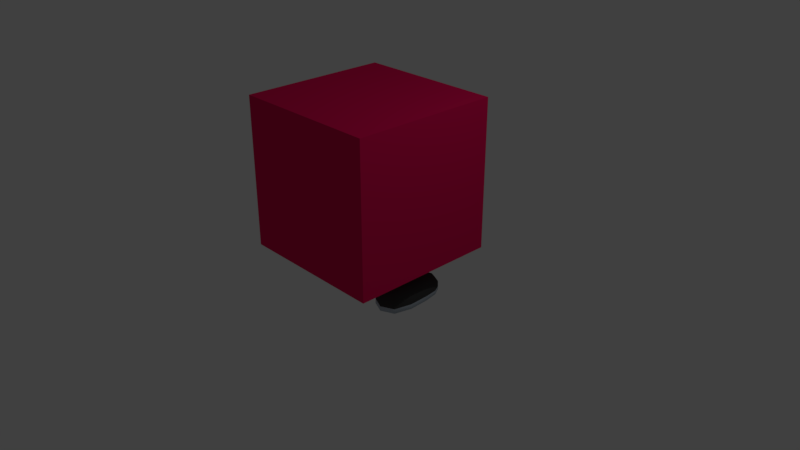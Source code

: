 # Source: Cube_cell-shading_animated_export2.blend  (saved by Blender 2.79.0; exported with 4.5.12 LTS)
import bpy
from mathutils import Matrix  # noqa: F401  (used for matrix-valued properties, if any)

bpy.ops.wm.read_factory_settings(use_empty=True)
scene = bpy.context.scene
scene.name = 'Scene'

# ---- collections
col_collection_1 = bpy.data.collections.new('Collection 1'); scene.collection.children.link(col_collection_1)

# ---- materials (node trees are filled in below, after node groups)
mat_body = bpy.data.materials.new('Body')
mat_body.alpha_threshold = 0.0
mat_body.use_transparent_shadow = False
mat_body.diffuse_color = (0.8, 0.005868, 0.1016, 1.0)
mat_body.roughness = 0.5
mat_shoe = bpy.data.materials.new('Shoe')
mat_shoe.alpha_threshold = 0.0
mat_shoe.use_transparent_shadow = False
mat_shoe.diffuse_color = (0.05497, 0.05497, 0.05497, 1.0)
mat_shoe.roughness = 0.5
mat_shoe_sole = bpy.data.materials.new('Shoe sole')
mat_shoe_sole.alpha_threshold = 0.0
mat_shoe_sole.use_transparent_shadow = False
mat_shoe_sole.diffuse_color = (0.4595, 0.5242, 0.5926, 1.0)
mat_shoe_sole.roughness = 0.5

# ---- material node trees

# ---- world
world_world = bpy.data.worlds.new('World'); scene.world = world_world
world_world.color = (0.05088, 0.05088, 0.05088)
world_world.use_sun_shadow = False
world_world.sun_shadow_jitter_overblur = 0.0
world_world.cycles.sampling_method = 'MANUAL'

# ---- cameras
cam_camera = bpy.data.cameras.new('Camera')
cam_camera.clip_end = 100.0
cam_camera.lens = 35.0
cam_camera.sensor_width = 32.0
cam_camera.sensor_height = 18.0
cam_camera.ortho_scale = 7.314
cam_camera.dof.focus_distance = 0.0
cam_camera.dof.aperture_fstop = 128.0

# ---- lights
light_lamp = bpy.data.lights.new('Lamp', 'POINT')
light_lamp.transmission_factor = 0.0
light_lamp.cutoff_distance = 30.0
light_lamp.energy = 100.0
light_lamp.shadow_buffer_clip_start = 1.001
light_lamp.shadow_soft_size = 0.1
light_lamp.shadow_maximum_resolution = 0.006
light_lamp.use_absolute_resolution = True

# ---- meshes
me_cube_001 = bpy.data.meshes.new('Cube.001')
me_cube_001.from_pydata([(-1.0, -1.0, -1.0), (-1.0, -1.0, 1.0), (-1.0, 1.0, -1.0), (-1.0, 1.0, 1.0), (1.0, -1.0, -1.0), (1.0, -1.0, 1.0), (1.0, 1.0, -1.0), (1.0, 1.0, 1.0), (-0.4094, 0.961, -1.855), (-0.7758, 0.9023, -1.711), (0.7856, 0.8897, -1.775), (0.4095, 0.9673, -1.868), (0.2761, 1.007, -1.861), (-0.2872, 1.016, -1.854), (-3.934e-06, 1.053, -1.844), (-0.4916, 1.042, -1.7), (-0.6985, 0.9344, -1.668), (0.3015, 1.095, -1.702), (-0.4037, 1.081, -1.707), (-0.09714, 1.096, -1.695), (9.239e-06, 1.106, -1.693), (-0.346, 1.074, -1.705), (0.09716, 1.097, -1.695), (-0.2505, 1.083, -1.703), (0.7289, 0.9236, -1.672), (0.4037, 1.081, -1.706), (0.4974, 1.037, -1.706), (0.9898, 0.7031, -2.262), (1.017, 0.6576, -2.262), (0.9898, 0.6576, -2.307), (0.9592, 0.706, -2.31), (0.8684, 0.6576, -2.42), (0.8229, 0.6576, -2.439), (0.8229, 0.7031, -2.42), (0.8713, 0.706, -2.395), (0.8684, 0.8159, -2.262), (0.8713, 0.7912, -2.31), (0.8229, 0.8159, -2.307), (0.8229, 0.8347, -2.262), (1.044, -0.9968, -2.307), (1.078, -0.9963, -2.262), (1.042, -1.047, -2.262), (1.002, -1.051, -2.31), (0.8847, -1.184, -2.262), (0.8307, -1.212, -2.262), (0.8294, -1.184, -2.307), (0.8863, -1.151, -2.31), (0.889, -0.9949, -2.42), (0.8939, -1.048, -2.395), (0.8352, -1.047, -2.42), (0.8345, -0.9963, -2.443), (-0.8229, -1.185, -2.307), (-0.8229, -1.212, -2.262), (-0.8684, -1.185, -2.262), (-0.8713, -1.151, -2.31), (-0.9812, -1.047, -2.262), (-1.0, -0.9963, -2.262), (-0.9812, -0.9969, -2.307), (-0.9565, -1.052, -2.31), (-0.8229, -1.047, -2.42), (-0.8713, -1.052, -2.395), (-0.8684, -0.9969, -2.42), (-0.8229, -0.9963, -2.439), (-0.8684, 0.8159, -2.262), (-0.8229, 0.8347, -2.262), (-0.8229, 0.8159, -2.307), (-0.8713, 0.7912, -2.31), (-0.8229, 0.7031, -2.42), (-0.8229, 0.6576, -2.439), (-0.8684, 0.6576, -2.42), (-0.8713, 0.706, -2.395), (-0.9812, 0.7031, -2.262), (-0.9565, 0.706, -2.31), (-0.9812, 0.6576, -2.307), (-1.0, 0.6576, -2.262), (0.8898, 0.8159, -0.6161), (0.8352, 0.8347, -0.6161), (0.836, 0.8159, -0.5706), (0.895, 0.7912, -0.5677), (0.8322, 0.7031, -0.4507), (0.834, 0.6576, -0.4258), (0.8888, 0.6576, -0.4507), (0.8895, 0.706, -0.48), (1.045, 0.7031, -0.6157), (1.004, 0.706, -0.5671), (1.044, 0.6576, -0.5669), (1.079, 0.6576, -0.6152), (0.8291, -1.184, -0.5665), (0.8307, -1.212, -0.6151), (0.8846, -1.184, -0.6156), (0.8862, -1.151, -0.5669), (1.042, -1.047, -0.616), (1.08, -0.9963, -0.6158), (1.043, -0.9968, -0.5682), (1.002, -1.051, -0.5675), (0.8307, -1.046, -0.4462), (0.8873, -1.051, -0.477), (0.8873, -0.9961, -0.4462), (0.8328, -0.9952, -0.4202), (-0.9812, -0.9968, -0.5681), (-1.0, -0.9962, -0.6158), (-0.9812, -1.047, -0.616), (-0.9565, -1.051, -0.5675), (-0.8684, -1.184, -0.6156), (-0.8229, -1.212, -0.6151), (-0.8229, -1.184, -0.5665), (-0.8713, -1.15, -0.5669), (-0.8684, -0.9941, -0.4462), (-0.8713, -1.048, -0.477), (-0.8229, -1.046, -0.4462), (-0.8229, -0.9952, -0.4202), (-0.9812, 0.7031, -0.6157), (-1.0, 0.6576, -0.6152), (-0.9812, 0.6576, -0.5668), (-0.9565, 0.706, -0.567), (-0.8684, 0.6576, -0.4507), (-0.8229, 0.6576, -0.4258), (-0.8229, 0.7031, -0.4507), (-0.8713, 0.706, -0.48), (-0.8684, 0.8159, -0.6155), (-0.8713, 0.7912, -0.5668), (-0.8229, 0.8159, -0.5663), (-0.8229, 0.8347, -0.615), (1.135, 0.2462, -2.262), (1.169, -0.1653, -2.247), (1.137, -0.5768, -2.262), (1.1, -0.5768, -2.308), (1.113, -0.1653, -2.308), (1.099, 0.2461, -2.307), (0.8727, -0.5768, -2.473), (0.8717, -0.1653, -2.473), (0.8728, 0.2461, -2.473), (0.9332, 0.2461, -2.439), (0.932, -0.1653, -2.439), (0.9331, -0.5768, -2.439), (-1.014, -0.5768, -2.263), (-1.025, -0.1653, -2.247), (-1.013, 0.2462, -2.262), (-0.9845, 0.2461, -2.307), (-0.9841, -0.1653, -2.308), (-0.9851, -0.5768, -2.308), (-0.8229, 0.2461, -2.457), (-0.8229, -0.1653, -2.457), (-0.8229, -0.5768, -2.457), (-0.8684, -0.5768, -2.429), (-0.8684, -0.1653, -2.429), (-0.8684, 0.2461, -2.429), (0.8464, 0.2461, -0.33), (0.7174, -0.1652, -0.268), (0.7706, -0.5766, -0.3157), (0.9177, -0.5768, -0.378), (0.9059, -0.1653, -0.3566), (0.9103, 0.2461, -0.3652), (1.142, -0.5768, -0.5799), (1.137, -0.1653, -0.5691), (1.125, 0.2461, -0.5765), (1.084, 0.2461, -0.5199), (1.087, -0.1653, -0.5077), (1.094, -0.5768, -0.5236), (-0.7559, -0.5766, -0.3156), (-0.7124, -0.1653, -0.268), (-0.8197, 0.2461, -0.3299), (-0.8684, 0.2461, -0.365), (-0.8661, -0.1653, -0.3564), (-0.8707, -0.5768, -0.3777), (-1.008, 0.2461, -0.5764), (-1.005, -0.1653, -0.569), (-1.005, -0.5768, -0.5797), (-0.9812, -0.5768, -0.5235), (-0.9808, -0.1653, -0.5076), (-0.9821, 0.2461, -0.5198), (0.4115, 0.6809, -2.452), (7.749e-07, 0.6364, -2.444), (-0.4115, 0.6809, -2.448), (7.093e-06, 0.711, -2.409), (-0.4113, 0.9211, -2.144), (-2.536e-05, 0.9413, -2.098), (0.4113, 0.9222, -2.142), (0.4115, 0.8335, -2.307), (2.414e-05, 0.8233, -2.29), (-0.4114, 0.8341, -2.308), (0.4115, -1.243, -2.262), (-8.017e-06, -1.244, -2.262), (-0.4115, -1.244, -2.262), (-0.4115, -1.216, -2.307), (-1.788e-07, -1.215, -2.307), (0.4115, -1.215, -2.307), (-0.4115, -1.019, -2.455), (-8.941e-08, -1.018, -2.439), (0.4115, -1.019, -2.461), (0.4115, -1.073, -2.431), (-1.49e-07, -1.072, -2.42), (-0.4115, -1.073, -2.427), (0.4114, 0.8834, -0.5763), (-1.132e-06, 0.8891, -0.5874), (-0.4114, 0.8834, -0.5763), (-0.4115, 0.8461, -0.5194), (1.49e-07, 0.8408, -0.5008), (0.4115, 0.8461, -0.5194), (-0.4115, 0.6576, -0.3333), (1.788e-07, 0.6576, -0.2966), (0.4115, 0.6576, -0.3333), (0.4115, 0.7033, -0.3665), (1.788e-07, 0.7031, -0.3324), (-0.4115, 0.7033, -0.3643), (0.4115, -1.0, -0.3312), (-4.768e-07, -1.001, -0.2969), (-0.4115, -1.0, -0.3312), (-0.4115, -1.059, -0.3649), (-5.066e-07, -1.054, -0.3328), (0.4115, -1.06, -0.3649), (-0.4115, -1.236, -0.576), (-5.066e-07, -1.233, -0.5629), (0.4115, -1.236, -0.576), (0.4115, -1.206, -0.5198), (-5.662e-07, -1.202, -0.5016), (-0.4115, -1.206, -0.5198), (-0.4052, 0.2464, -0.2221), (-0.0001553, 0.2465, -0.1924), (0.4048, 0.2463, -0.2222), (-0.3801, -0.1649, -0.1919), (-0.0004139, -0.1651, -0.1874), (0.38, -0.165, -0.1917), (-0.3879, -0.5755, -0.219), (-0.0001844, -0.5763, -0.1878), (0.3876, -0.5755, -0.2188), (0.4734, 0.2431, -2.692), (0.05522, 0.02326, -2.76), (-0.3563, 0.2212, -2.695), (0.4733, -0.2395, -2.753), (0.05524, -0.4053, -2.764), (-0.3563, -0.2075, -2.756), (0.4734, -0.6491, -2.753), (3.576e-06, -0.7445, -2.617), (-0.3563, -0.6198, -2.757), (0.8718, 0.8843, -1.689), (0.7636, 0.9179, -1.421), (0.8543, 0.8847, -1.027), (0.9304, 0.8433, -1.027), (0.9311, 0.8359, -1.421), (0.9327, 0.8452, -1.733), (1.155, 0.6622, -1.027), (1.196, 0.6264, -1.439), (1.137, 0.6568, -1.841), (1.099, 0.7035, -1.828), (1.12, 0.7149, -1.439), (1.11, 0.7133, -1.027), (1.127, -1.019, -1.85), (1.147, -1.018, -1.439), (1.145, -1.019, -1.028), (1.098, -1.073, -1.028), (1.099, -1.072, -1.439), (1.087, -1.073, -1.85), (0.8563, -1.244, -1.028), (0.8579, -1.252, -1.439), (0.8565, -1.244, -1.85), (0.9163, -1.216, -1.85), (0.9186, -1.218, -1.439), (0.9162, -1.216, -1.028), (-0.8231, -1.245, -1.85), (-0.8254, -1.252, -1.439), (-0.8229, -1.244, -1.028), (-0.8684, -1.216, -1.028), (-0.8708, -1.218, -1.439), (-0.8685, -1.216, -1.85), (-1.006, -1.019, -1.028), (-1.009, -1.018, -1.439), (-1.006, -1.019, -1.85), (-0.9814, -1.073, -1.85), (-0.9817, -1.072, -1.439), (-0.9814, -1.073, -1.028), (-1.014, 0.6574, -1.833), (-1.05, 0.6265, -1.439), (-1.033, 0.6623, -1.027), (-0.997, 0.7173, -1.027), (-0.9963, 0.7176, -1.439), (-0.9843, 0.7081, -1.818), (-0.812, 0.8987, -1.027), (-0.7403, 0.9278, -1.419), (-0.8225, 0.9004, -1.689), (-0.8684, 0.8638, -1.72), (-0.872, 0.8516, -1.421), (-0.8703, 0.8602, -1.027), (-1.156, -0.5779, -1.027), (-1.224, -0.5784, -1.439), (-1.159, -0.5779, -1.851), (-1.224, -0.1662, -1.026), (-1.234, -0.1681, -1.438), (-1.224, -0.1666, -1.847), (-1.157, 0.2454, -1.027), (-1.229, 0.2378, -1.438), (-1.152, 0.2445, -1.85), (1.276, 0.2455, -1.027), (1.335, 0.2377, -1.438), (1.271, 0.2444, -1.85), (1.33, -0.1662, -1.026), (1.34, -0.1682, -1.438), (1.33, -0.1668, -1.847), (1.327, -0.5777, -1.027), (1.33, -0.5785, -1.439), (1.279, -0.5783, -1.851), (0.4125, -1.392, -1.026), (0.4142, -1.428, -1.438), (0.4133, -1.405, -1.852), (-6.258e-05, -1.445, -1.023), (-0.0001448, -1.435, -1.439), (-0.0001986, -1.436, -1.854), (-0.4122, -1.392, -1.026), (-0.4141, -1.428, -1.438), (-0.4135, -1.405, -1.852), (0.4087, 1.11, -1.823), (0.3891, 1.052, -1.424), (7.451e-06, 1.139, -1.796), (1.46e-05, 1.058, -1.413), (-1.454e-05, 1.057, -1.024), (-0.4087, 1.11, -1.824), (-0.3904, 1.052, -1.424), (-0.2021, 0.9541, -0.8057), (-0.6082, 0.9589, -1.026), (1.788e-07, 0.7719, -0.4166), (-7.838e-06, 0.9729, -0.8056), (0.2021, 0.954, -0.8057), (0.5761, 0.9845, -1.428), (0.8089, 0.9013, -1.232), (0.9319, 0.8381, -1.586), (-0.6117, 0.8911, -0.8018), (-0.6172, 0.8591, -0.5956), (-0.7119, 0.8949, -0.9146), (-0.5116, 0.8872, -0.689), (-0.3004, 0.9447, -1.259), (-0.5644, 0.9895, -1.428), (-0.1941, 1.055, -1.417), (0.1011, 1.047, -1.039), (2.98e-08, 1.058, -1.219), (-1.118e-05, 1.015, -0.9147), (0.7191, 0.9265, -1.129), (0.1951, 1.055, -1.417), (-0.5723, 0.9734, -1.23), (-0.508, 0.9551, -0.913), (-0.09716, 1.055, -1.123), (-0.2021, 0.996, -0.9149), (-0.1943, 1.05, -1.604), (-0.4815, 1.012, -1.519), (-0.09714, 1.054, -1.508), (-0.09715, 1.056, -1.221), (-0.5745, 0.9737, -1.594), (-0.6574, 0.9507, -1.503), (-0.3936, 1.043, -1.516), (-0.3986, 1.039, -1.612), (-0.4079, 0.9513, -0.8002), (-0.6922, 0.936, -1.129), (-0.1011, 1.005, -0.9148), (0.3032, 0.9865, -0.8985), (-0.3032, 0.9866, -0.9148), (-0.3068, 0.9188, -0.691), (-0.8241, 0.8824, -1.333), (-0.7762, 0.9132, -1.232), (-0.6742, 0.9433, -1.231), (-0.305, 0.9527, -0.803), (-0.4096, 0.9173, -0.6882), (-0.9345, 0.7845, -1.233), (-0.4561, 0.9871, -0.9685), (-0.9282, 0.7799, -1.606), (-0.8712, 0.8559, -1.233), (-0.842, 0.8752, -1.233), (-0.8473, 0.8728, -1.577), (-0.5581, 0.957, -0.9694), (-0.2057, 0.8863, -0.5818), (-0.61, 0.925, -0.9138), (-0.2057, 0.7721, -0.4325), (-0.8702, 0.855, -1.584), (-0.5098, 0.9212, -0.801), (0.2057, 0.7721, -0.4337), (-0.2057, 0.8435, -0.5101), (0.2057, 0.8621, -0.5386), (-0.2057, 0.8621, -0.5386), (0.2057, 0.8435, -0.5101), (-0.4805, 1.012, -1.326), (-0.4892, 0.9963, -1.127), (-0.4849, 1.004, -1.226), (0.87, 0.8686, -1.334), (-0.2893, 1.056, -1.43), (-0.4765, 1.02, -1.425), (-0.7814, 0.9108, -1.576), (-0.2914, 1.051, -1.512), (-0.4061, 0.9852, -0.9122), (-0.5902, 0.9662, -1.128), (-0.5062, 0.989, -1.025), (-0.5684, 0.9815, -1.329), (-0.1029, 0.8636, -0.5413), (-0.07483, 1.052, -1.049), (-0.4579, 0.9532, -0.8566), (-0.4316, 1.032, -1.376), (-0.5264, 0.9929, -1.278), (0.09715, 1.056, -1.206), (7.331e-06, 1.058, -1.316), (-0.4549, 1.016, -1.278), (-0.9342, 0.7846, -1.436), (-0.6563, 0.9506, -1.333), (-0.6983, 0.9392, -1.379), (-0.6549, 0.9547, -1.466), (-0.8062, 0.8897, -1.42), (-0.2507, 1.025, -0.9629), (-0.5482, 0.9776, -1.076), (0.2527, 0.9702, -0.8603), (-0.3554, 1.02, -0.9649), (-0.3555, 0.9689, -0.8576), (-0.5303, 0.9848, -1.179), (0.6329, 0.8841, -0.8018), (-0.4995, 1.011, -1.401), (-0.4623, 1.019, -1.178), (0.1251, 1.061, -1.121), (0.05052, 1.031, -0.9711), (-0.6104, 0.9701, -1.38), (-0.7582, 0.9205, -1.332), (0.5351, 0.9891, -1.278), (-0.5588, 0.9823, -1.292), (0.7436, 0.8844, -0.9146), (0.4079, 0.9512, -0.8002), (1.02, 0.7783, -1.027), (0.1011, 1.013, -0.9338), (0.5839, 0.9684, -1.23), (0.5168, 0.9853, -1.025), (0.5222, 0.8838, -0.6891), (0.1943, 1.05, -1.603), (0.4874, 1.01, -1.52), (0.09717, 1.057, -1.415), (0.5861, 0.9688, -1.601), (0.6293, 0.9518, -1.026), (0.5186, 0.9557, -0.926), (0.3068, 0.9187, -0.691), (0.5204, 0.9176, -0.801), (0.8735, 0.8725, -1.13), (1.02, 0.7746, -1.233), (0.6311, 0.9179, -0.9138), (0.8876, 0.8515, -0.9246), (1.015, 0.7697, -1.613), (0.9307, 0.8396, -1.233), (0.8927, 0.8603, -1.233), (0.8316, 0.893, -1.13), (0.7418, 0.9182, -1.027), (0.9014, 0.8569, -1.577), (0.7867, 0.9056, -1.078), (0.8447, 0.8597, -0.8217), (0.9877, 0.7732, -0.8216), (0.2057, 0.8863, -0.5818), (0.6066, 0.9601, -1.128), (0.8828, 0.839, -0.8218), (0.9101, 0.8296, -0.8218), (0.04857, 1.056, -1.076), (0.4863, 1.01, -1.325), (0.2915, 1.051, -1.512), (0.4956, 1.0, -1.107), (0.4624, 1.02, -1.277), (0.09714, 1.056, -1.112), (0.2886, 1.056, -1.43), (0.4824, 1.018, -1.424), (0.8495, 0.8722, -0.9245), (0.9115, 0.8518, -1.13), (0.9753, 0.809, -1.13), (0.2021, 0.9959, -0.9149), (0.4096, 0.9173, -0.6882), (0.4061, 0.985, -0.9122), (0.305, 0.9526, -0.803), (0.5739, 0.9516, -0.9694), (-0.1011, 1.047, -1.024), (1.025, 0.7754, -1.438), (0.4903, 1.002, -1.211), (0.8473, 0.8769, -1.421), (-0.1516, 1.022, -0.9694), (-0.07286, 1.056, -1.244), (0.4421, 1.006, -0.9952), (0.3555, 0.9688, -0.8576), (0.7989, 0.8845, -0.971), (0.4632, 0.9513, -0.8566), (0.5617, 0.9727, -1.076), (0.4307, 1.031, -1.375), (0.4776, 1.015, -1.11), (0.539, 0.9813, -1.179), (-0.09714, 1.056, -1.318), (-0.2527, 0.9704, -0.8603), (-0.7822, 0.9051, -1.379), (0.1332, 1.056, -1.271), (-0.1943, 1.053, -1.51), (-0.2965, 1.043, -1.608), (0.3987, 1.039, -1.611), (-0.1403, 1.053, -1.271), (0.5312, 0.9971, -1.377), (0.5068, 1.007, -1.401), (-7.242e-06, 1.057, -1.121), (-0.04857, 1.057, -1.268), (-0.2429, 1.053, -1.465), (-0.09714, 1.057, -1.415), (-0.1547, 1.055, -1.368), (-0.345, 1.043, -1.562), (-0.6524, 0.9586, -1.426), (0.3936, 1.043, -1.516), (0.09716, 1.056, -1.318), (-0.1457, 1.055, -1.463), (1.103e-05, 1.059, -1.6), (-0.34, 1.051, -1.467), (0.09716, 1.054, -1.508), (0.1457, 1.053, -1.509), (-0.07285, 1.056, -1.461), (0.2429, 1.053, -1.464), (0.04858, 1.057, -1.268), (0.3306, 1.056, -1.421), (0.2882, 0.9447, -1.225), (0.1943, 1.052, -1.51), (-0.1457, 1.053, -1.509), (0.3693, 1.043, -1.539), (0.1473, 1.055, -1.367), (0.443, 1.023, -1.565), (-0.04857, 1.057, -1.366), (-0.5454, 0.9912, -1.353), (0.438, 1.031, -1.47), (-0.1527, 1.057, -1.172), (0.1457, 1.054, -1.463), (-0.5695, 0.9816, -1.517), (-0.6322, 0.9547, -1.179), (-0.7938, 0.9002, -1.498), (-0.5224, 1.001, -1.377), (0.3401, 1.051, -1.466), (-0.4351, 1.032, -1.471), (-0.04858, 1.056, -1.171), (0.1335, 1.062, -1.067), (-0.3309, 1.056, -1.422), (0.04857, 1.056, -1.172), (0.04859, 1.057, -1.366), (-0.05055, 1.031, -0.9693), (-0.04859, 1.056, -1.074), (0.1786, 1.048, -0.9937), (0.3548, 1.016, -0.9678), (0.2515, 1.025, -0.9662), (0.4692, 1.016, -1.05), (-0.4076, 1.017, -1.021), (-0.3845, 1.045, -1.413), (-0.4535, 1.015, -1.183), (-0.2024, 1.046, -1.405), (-0.3289, 1.049, -1.411), (-0.4204, 1.027, -1.368), (-0.1692, 1.046, -1.18), (-0.1547, 1.032, -1.27), (-0.4457, 1.006, -1.277), (-0.309, 1.033, -0.9935), (-0.1703, 1.045, -1.357), (-0.29, 1.05, -1.42), (-0.3094, 1.037, -0.9808), (-0.1943, 1.041, -1.016), (-0.4126, 1.02, -1.01), (-0.2006, 1.035, -1.031), (-0.3125, 1.041, -1.008), (-0.1974, 1.045, -1.044), (-0.1771, 1.042, -1.117), (-0.1636, 1.051, -1.1), (-0.4464, 1.013, -1.099), (-0.4157, 1.024, -1.037), (-0.3121, 1.036, -1.021), (-0.4107, 1.021, -1.049), (-0.2037, 1.039, -1.058), (-0.4391, 1.01, -1.108), (-0.3904, 1.052, -1.387), (-0.3365, 1.056, -1.4), (-0.4226, 1.032, -1.351), (-0.2825, 1.056, -1.406), (-0.2067, 1.055, -1.386), (-0.1677, 1.055, -1.343), (-0.3845, 1.045, -1.377), (-0.215, 1.046, -1.374), (-0.3345, 1.049, -1.389), (-0.4137, 1.027, -1.344), (-0.182, 1.045, -1.333), (-0.2832, 1.05, -1.396), (0.2885, 1.045, -1.41), (0.3512, 1.012, -0.9816), (0.1336, 1.055, -1.126), (0.4417, 1.009, -1.068), (0.1401, 1.034, -1.268), (0.4309, 1.002, -1.012), (0.161, 1.047, -1.357), (0.3794, 1.042, -1.405), (0.1425, 1.055, -1.076), (0.4678, 1.015, -1.118), (0.3277, 1.049, -1.408), (0.1818, 1.043, -1.005), (0.4587, 1.011, -1.273), (0.2031, 1.045, -1.401), (0.4258, 1.026, -1.366), (0.253, 1.022, -0.977), (0.1915, 1.048, -1.027), (0.1536, 1.062, -1.09), (0.3511, 1.016, -1.001), (0.2561, 1.025, -0.999), (0.4112, 1.002, -1.044), (0.4224, 1.006, -1.028), (0.4383, 1.016, -1.075), (0.3475, 1.012, -1.014), (0.4202, 1.009, -1.092), (0.1624, 1.055, -1.099), (0.1969, 1.043, -1.038), (0.2577, 1.022, -1.01), (0.4121, 1.031, -1.34), (0.3749, 1.052, -1.381), (0.2053, 1.055, -1.369), (0.2811, 1.056, -1.395), (0.1656, 1.055, -1.332), (0.3273, 1.056, -1.386), (0.3651, 1.042, -1.362), (0.281, 1.045, -1.375), (0.1826, 1.044, -1.322), (0.3241, 1.049, -1.373), (0.2133, 1.045, -1.353), (0.4029, 1.026, -1.331), (0.1388, 1.055, -1.162), (0.1437, 1.045, -1.161), (0.4484, 1.028, -1.154), (0.4391, 1.015, -1.153), (-0.376, 1.025, -1.367), (-0.2243, 1.03, -1.372), (-0.4199, 0.9838, -1.089), (-0.3013, 1.043, -1.021), (-0.1744, 0.9909, -1.081), (-0.2953, 0.8807, -1.047), (-0.1631, 0.9725, -1.349), (-0.2473, 0.9327, -1.413), (-0.3498, 0.9299, -1.409), (-0.4315, 0.9652, -1.34), (-0.3018, 1.027, -1.416), (-0.1294, 1.033, -1.161), (-0.1656, 1.093, -1.093), (-0.434, 1.086, -1.101), (-0.4611, 1.024, -1.172), (-0.2513, 1.128, -1.052), (-0.3538, 1.125, -1.056), (-0.1591, 0.9159, -1.121), (-0.4274, 0.9082, -1.13), (-0.3835, 1.008, -1.016), (-0.2176, 1.013, -1.01), (-0.2408, 0.8415, -1.098), (-0.2136, 0.9031, -1.028), (-0.3433, 0.8385, -1.102), (-0.3794, 0.8984, -1.033), (-0.2993, 0.9383, -0.9874), (-0.1294, 1.034, -1.242), (-0.1656, 1.091, -1.313), (-0.2513, 1.125, -1.355), (-0.3538, 1.122, -1.351), (-0.434, 1.084, -1.304), (-0.4611, 1.025, -1.231), (0.2151, 1.088, -1.312), (0.367, 1.09, -1.313), (0.1693, 1.058, -1.128), (0.2906, 1.143, -1.145), (0.415, 1.062, -1.128), (0.2928, 1.04, -1.017), (0.4264, 1.03, -1.332), (0.3429, 1.043, -1.406), (0.2403, 1.041, -1.406), (0.1578, 1.026, -1.331), (0.2904, 1.119, -1.349), (0.4588, 1.012, -1.205), (0.4254, 1.102, -1.223), (0.1568, 1.097, -1.222), (0.1269, 1.006, -1.204), (0.3414, 1.156, -1.234), (0.2388, 1.155, -1.234), (0.4279, 0.9893, -1.083), (0.1593, 0.985, -1.082), (0.2079, 1.132, -1.112), (0.3739, 1.135, -1.113), (0.3454, 0.9744, -1.008), (0.3754, 1.065, -1.026), (0.2428, 0.9728, -1.007), (0.2094, 1.063, -1.026), (0.2913, 1.12, -1.037), (0.4588, 1.008, -1.21), (0.4254, 1.098, -1.228), (0.3414, 1.152, -1.238), (0.2388, 1.151, -1.238), (0.1568, 1.093, -1.227), (0.1269, 1.002, -1.209), (0.2801, 1.006, -1.813), (-0.2824, 1.016, -1.8), (0.001222, 1.044, -1.81), (-0.307, 1.004, -1.921), (-0.3021, 1.007, -1.925), (-0.3039, 1.005, -1.922), (-0.3066, 1.05, -1.915), (-0.3035, 1.05, -1.916), (-0.3018, 1.049, -1.919), (-0.3407, 1.06, -1.789), (-0.3371, 1.063, -1.789), (-0.2357, 1.005, -1.927), (-0.2387, 1.005, -1.927), (-0.2403, 1.007, -1.93), (-0.2383, 1.05, -1.921), (-0.2353, 1.05, -1.921), (-0.2399, 1.048, -1.924), (-0.1904, 1.06, -1.795), (-0.1871, 1.06, -1.799), (-0.1906, 1.063, -1.798), (-0.289, 1.045, -1.929), (-0.2898, 1.047, -1.925), (-0.2864, 1.046, -1.928), (-0.2862, 1.045, -1.93), (-0.3064, 1.063, -1.791), (-0.3135, 1.063, -1.79), (-0.2901, 1.01, -1.931), (-0.2892, 1.012, -1.934), (-0.2865, 1.012, -1.935), (-0.2867, 1.011, -1.933), (-0.2079, 1.06, -1.794), (-0.2081, 1.063, -1.797), (-0.2152, 1.063, -1.797), (-0.215, 1.06, -1.794), (-0.2517, 1.012, -1.936), (-0.2503, 1.01, -1.933), (-0.2541, 1.011, -1.935), (-0.2545, 1.012, -1.937), (-0.2542, 1.045, -1.932), (-0.2538, 1.046, -1.93), (-0.2501, 1.047, -1.928), (-0.2514, 1.045, -1.932), (-0.3097, 1.003, -1.919), (-0.3054, 1.003, -1.92), (-0.3104, 1.0, -1.914), (-0.3131, 1.001, -1.913), (-0.3094, 1.051, -1.912), (-0.3127, 1.052, -1.907), (-0.31, 1.053, -1.907), (-0.305, 1.051, -1.913), (-0.2338, 1.05, -1.919), (-0.237, 1.051, -1.919), (-0.2327, 1.052, -1.913), (-0.2303, 1.051, -1.913), (-0.2341, 1.004, -1.925), (-0.2306, 1.002, -1.92), (-0.2331, 1.001, -1.92), (-0.2374, 1.004, -1.925), (-0.2929, 1.006, -1.921), (-0.2893, 1.007, -1.922), (-0.2906, 1.004, -1.916), (-0.2945, 1.004, -1.916), (-0.2925, 1.049, -1.915), (-0.2941, 1.05, -1.909), (-0.2903, 1.049, -1.91), (-0.289, 1.048, -1.916), (-0.2503, 1.007, -1.925), (-0.2467, 1.006, -1.925), (-0.2445, 1.004, -1.92), (-0.2484, 1.004, -1.92), (-0.2464, 1.049, -1.919), (-0.25, 1.048, -1.919), (-0.248, 1.049, -1.913), (-0.2441, 1.05, -1.913), (-0.3261, 0.9877, -1.878), (-0.3231, 0.986, -1.878), (-0.3229, 0.9851, -1.872), (-0.3257, 0.9869, -1.871), (-0.3357, 1.06, -1.822), (-0.3324, 1.062, -1.822), (-0.3314, 1.062, -1.829), (-0.3346, 1.06, -1.829), (-0.3256, 1.056, -1.869), (-0.3252, 1.056, -1.863), (-0.3224, 1.057, -1.863), (-0.3226, 1.058, -1.87), (-0.1961, 1.06, -1.831), (-0.1979, 1.06, -1.838), (-0.2011, 1.062, -1.837), (-0.1993, 1.062, -1.831), (-0.2119, 1.056, -1.877), (-0.215, 1.058, -1.877), (-0.2141, 1.057, -1.87), (-0.2113, 1.056, -1.87), (-0.2124, 0.9877, -1.885), (-0.2119, 0.9869, -1.879), (-0.2147, 0.9851, -1.879), (-0.2155, 0.9862, -1.885), (-0.3052, 0.987, -1.88), (-0.2996, 0.9873, -1.881), (-0.3, 0.9853, -1.873), (-0.3056, 0.9853, -1.873), (-0.311, 1.062, -1.824), (-0.3045, 1.062, -1.824), (-0.3041, 1.062, -1.831), (-0.3105, 1.062, -1.83), (-0.3046, 1.057, -1.872), (-0.305, 1.057, -1.864), (-0.2994, 1.057, -1.865), (-0.299, 1.057, -1.872), (-0.2345, 0.9873, -1.885), (-0.2289, 0.987, -1.885), (-0.2274, 0.9853, -1.878), (-0.2331, 0.9853, -1.878), (-0.2152, 1.062, -1.83), (-0.2166, 1.062, -1.836), (-0.223, 1.062, -1.836), (-0.2216, 1.062, -1.829), (-0.2283, 1.057, -1.877), (-0.234, 1.057, -1.877), (-0.2325, 1.057, -1.869), (-0.2269, 1.057, -1.869), (-0.3018, 1.027, -1.922), (-0.3066, 1.026, -1.918), (-0.3066, 1.029, -1.918), (-0.3018, 1.029, -1.922), (-0.341, 1.015, -1.794), (-0.341, 1.01, -1.795), (-0.2402, 1.029, -1.927), (-0.2357, 1.028, -1.923), (-0.2357, 1.026, -1.924), (-0.2402, 1.027, -1.927), (-0.2891, 1.028, -1.931), (-0.2891, 1.029, -1.931), (-0.2863, 1.03, -1.932), (-0.2864, 1.028, -1.932), (-0.2516, 1.028, -1.934), (-0.2544, 1.028, -1.935), (-0.2544, 1.03, -1.935), (-0.2515, 1.029, -1.934), (-0.2341, 1.026, -1.922), (-0.234, 1.028, -1.922), (-0.2301, 1.028, -1.916), (-0.2301, 1.025, -1.916), (-0.3094, 1.028, -1.915), (-0.3094, 1.026, -1.916), (-0.3132, 1.025, -1.91), (-0.3132, 1.028, -1.91), (-0.212, 1.02, -1.881), (-0.212, 1.024, -1.881), (-0.2116, 1.023, -1.874), (-0.2116, 1.019, -1.875), (-0.1964, 1.014, -1.837), (-0.1983, 1.015, -1.843), (-0.1982, 1.019, -1.843), (-0.1964, 1.019, -1.836), (-0.3258, 1.024, -1.873), (-0.3259, 1.02, -1.874), (-0.3254, 1.019, -1.867), (-0.3254, 1.023, -1.867), (-0.336, 1.019, -1.827), (-0.3349, 1.019, -1.834), (-0.335, 1.015, -1.834), (-0.336, 1.014, -1.828), (-0.11, 1.005, -1.928), (-0.1053, 1.007, -1.931), (-0.1069, 1.005, -1.928), (-0.1098, 1.057, -1.916), (-0.1067, 1.057, -1.916), (-0.1051, 1.057, -1.92), (-0.1445, 1.051, -1.791), (-0.1409, 1.053, -1.791), (-0.02721, 1.006, -1.929), (-0.03021, 1.006, -1.93), (-0.03146, 1.008, -1.932), (-0.03002, 1.057, -1.918), (-0.02701, 1.057, -1.917), (-0.03128, 1.056, -1.921), (-0.09062, 1.054, -1.929), (-0.09176, 1.055, -1.925), (-0.08752, 1.055, -1.928), (-0.08717, 1.054, -1.93), (-0.1173, 1.053, -1.791), (-0.09193, 1.011, -1.936), (-0.09077, 1.013, -1.938), (-0.08732, 1.014, -1.939), (-0.08768, 1.012, -1.937), (-0.04384, 1.013, -1.939), (-0.04245, 1.011, -1.936), (-0.04686, 1.012, -1.938), (-0.04727, 1.014, -1.94), (-0.04712, 1.054, -1.931), (-0.0467, 1.055, -1.928), (-0.04228, 1.055, -1.926), (-0.04369, 1.054, -1.93), (-0.1125, 1.004, -1.925), (-0.1083, 1.004, -1.927), (-0.1127, 1.001, -1.921), (-0.1154, 1.002, -1.92), (-0.1123, 1.057, -1.913), (-0.1152, 1.057, -1.908), (-0.1125, 1.058, -1.908), (-0.1081, 1.058, -1.914), (-0.02572, 1.057, -1.915), (-0.0289, 1.058, -1.916), (-0.02566, 1.058, -1.91), (-0.02317, 1.056, -1.91), (-0.02591, 1.005, -1.927), (-0.02337, 1.003, -1.922), (-0.02587, 1.002, -1.922), (-0.0291, 1.004, -1.928), (-0.09497, 1.006, -1.927), (-0.09081, 1.006, -1.927), (-0.09215, 1.003, -1.922), (-0.09646, 1.003, -1.922), (-0.09478, 1.056, -1.916), (-0.09626, 1.056, -1.91), (-0.09195, 1.056, -1.91), (-0.09063, 1.056, -1.916), (-0.04339, 1.006, -1.928), (-0.03923, 1.006, -1.928), (-0.03758, 1.003, -1.923), (-0.0419, 1.003, -1.923), (-0.03905, 1.056, -1.916), (-0.04321, 1.056, -1.917), (-0.0417, 1.056, -1.911), (-0.03738, 1.056, -1.911), (-0.1257, 0.9877, -1.886), (-0.1379, 1.054, -1.824), (-0.1346, 1.056, -1.824), (-0.1333, 1.056, -1.83), (-0.1365, 1.054, -1.831), (-0.1255, 1.055, -1.871), (-0.1254, 1.054, -1.865), (-0.1226, 1.055, -1.864), (-0.1225, 1.057, -1.871), (0.002012, 1.054, -1.826), (0.0004706, 1.054, -1.833), (-0.00273, 1.056, -1.832), (-0.00123, 1.056, -1.826), (-0.01151, 1.055, -1.873), (-0.01459, 1.057, -1.873), (-0.01409, 1.055, -1.866), (-0.01131, 1.054, -1.867), (-0.1131, 1.056, -1.824), (-0.1066, 1.056, -1.824), (-0.1059, 1.056, -1.831), (-0.1123, 1.056, -1.831), (-0.1047, 1.056, -1.872), (-0.1052, 1.055, -1.865), (-0.09962, 1.055, -1.865), (-0.09916, 1.056, -1.872), (-0.01711, 1.056, -1.826), (-0.01823, 1.056, -1.832), (-0.02464, 1.056, -1.832), (-0.02361, 1.056, -1.826), (-0.02762, 1.056, -1.873), (-0.03319, 1.056, -1.873), (-0.03249, 1.055, -1.866), (-0.02689, 1.055, -1.866), (-0.1052, 1.031, -1.926), (-0.1098, 1.03, -1.922), (-0.1098, 1.032, -1.922), (-0.1051, 1.033, -1.925), (-0.03142, 1.033, -1.927), (-0.02717, 1.032, -1.923), (-0.02718, 1.03, -1.923), (-0.03142, 1.031, -1.927), (-0.0907, 1.033, -1.934), (-0.09069, 1.035, -1.933), (-0.08724, 1.035, -1.934), (-0.08725, 1.033, -1.935), (-0.04377, 1.033, -1.934), (-0.0472, 1.033, -1.935), (-0.04719, 1.035, -1.935), (-0.04376, 1.035, -1.934), (-0.0258, 1.029, -1.922), (-0.02579, 1.032, -1.921), (-0.02291, 1.031, -1.915), (-0.02292, 1.028, -1.916), (-0.1124, 1.032, -1.919), (-0.1124, 1.029, -1.92), (-0.1156, 1.028, -1.914), (-0.1156, 1.031, -1.913), (-0.01155, 1.02, -1.881), (-0.01154, 1.023, -1.88), (-0.01143, 1.022, -1.874), (-0.01144, 1.018, -1.875), (-0.1256, 1.023, -1.878), (-0.1256, 1.02, -1.879), (-0.1255, 1.018, -1.873), (-0.1255, 1.022, -1.872), (-0.138, 1.013, -1.833), (-0.1366, 1.015, -1.84), (-0.1367, 1.011, -1.841), (0.08916, 1.001, -1.925), (0.09379, 1.003, -1.928), (0.09222, 1.001, -1.925), (0.08939, 1.054, -1.918), (0.09245, 1.054, -1.919), (0.09401, 1.053, -1.922), (0.1719, 1.001, -1.928), (0.1689, 1.001, -1.928), (0.1676, 1.003, -1.931), (0.1691, 1.054, -1.922), (0.1721, 1.053, -1.921), (0.1678, 1.052, -1.925), (0.211, 1.06, -1.798), (0.2075, 1.063, -1.798), (0.1083, 1.049, -1.931), (0.1073, 1.051, -1.928), (0.1115, 1.05, -1.93), (0.1118, 1.049, -1.932), (0.1071, 1.005, -1.933), (0.1082, 1.008, -1.936), (0.1116, 1.008, -1.937), (0.1113, 1.006, -1.935), (0.1901, 1.06, -1.795), (0.19, 1.063, -1.797), (0.1829, 1.063, -1.797), (0.183, 1.06, -1.794), (0.1551, 1.008, -1.938), (0.1565, 1.005, -1.935), (0.1521, 1.006, -1.937), (0.1516, 1.008, -1.939), (0.1518, 1.049, -1.934), (0.1523, 1.05, -1.932), (0.1567, 1.051, -1.929), (0.1552, 1.049, -1.933), (0.08667, 0.9997, -1.922), (0.09087, 0.9993, -1.923), (0.08663, 0.9971, -1.917), (0.08396, 0.9982, -1.917), (0.08691, 1.054, -1.916), (0.08421, 1.054, -1.91), (0.08688, 1.055, -1.91), (0.09111, 1.055, -1.917), (0.1735, 1.053, -1.919), (0.1703, 1.054, -1.92), (0.1737, 1.055, -1.914), (0.1761, 1.054, -1.914), (0.1732, 1.0, -1.926), (0.1759, 0.9989, -1.92), (0.1734, 0.9978, -1.921), (0.17, 0.9998, -1.926), (0.1042, 1.001, -1.924), (0.1084, 1.002, -1.925), (0.1071, 0.9996, -1.919), (0.1028, 0.9993, -1.919), (0.1044, 1.053, -1.918), (0.1031, 1.054, -1.912), (0.1074, 1.053, -1.913), (0.1086, 1.052, -1.918), (0.1558, 1.002, -1.926), (0.1599, 1.001, -1.926), (0.1617, 0.9993, -1.921), (0.1574, 0.9996, -1.921), (0.1601, 1.053, -1.92), (0.156, 1.052, -1.92), (0.1576, 1.053, -1.915), (0.1619, 1.054, -1.914), (0.06318, 1.06, -1.826), (0.06643, 1.062, -1.826), (0.06764, 1.062, -1.833), (0.06442, 1.06, -1.833), (0.07466, 1.056, -1.873), (0.07488, 1.056, -1.867), (0.07768, 1.057, -1.867), (0.07763, 1.058, -1.873), (0.203, 1.06, -1.831), (0.2013, 1.06, -1.838), (0.1981, 1.062, -1.837), (0.1997, 1.062, -1.831), (0.1885, 1.056, -1.877), (0.1855, 1.058, -1.877), (0.1861, 1.057, -1.871), (0.1889, 1.056, -1.871), (0.1882, 0.9877, -1.885), (0.1886, 0.9869, -1.879), (0.1858, 0.9851, -1.879), (0.1851, 0.9862, -1.886), (0.0879, 1.062, -1.827), (0.09439, 1.062, -1.827), (0.09501, 1.062, -1.834), (0.08861, 1.062, -1.833), (0.09536, 1.058, -1.875), (0.09501, 1.057, -1.867), (0.1006, 1.057, -1.868), (0.1009, 1.057, -1.875), (0.1665, 0.9868, -1.886), (0.1721, 0.9867, -1.886), (0.173, 0.9853, -1.879), (0.1674, 0.9853, -1.879), (0.1839, 1.062, -1.83), (0.1826, 1.062, -1.837), (0.1762, 1.062, -1.837), (0.1774, 1.062, -1.83), (0.1724, 1.058, -1.878), (0.1668, 1.057, -1.877), (0.1677, 1.057, -1.87), (0.1733, 1.057, -1.87), (0.09395, 1.026, -1.925), (0.08934, 1.026, -1.922), (0.08935, 1.028, -1.921), (0.09396, 1.029, -1.925), (0.1676, 1.029, -1.928), (0.172, 1.028, -1.924), (0.172, 1.026, -1.925), (0.1676, 1.026, -1.928), (0.1082, 1.027, -1.934), (0.1082, 1.03, -1.934), (0.1117, 1.03, -1.935), (0.1117, 1.028, -1.935), (0.1551, 1.027, -1.935), (0.1517, 1.028, -1.936), (0.1517, 1.03, -1.936), (0.1552, 1.03, -1.935), (0.1734, 1.026, -1.923), (0.1734, 1.028, -1.922), (0.1764, 1.028, -1.917), (0.1764, 1.025, -1.917), (0.08682, 1.028, -1.919), (0.08681, 1.026, -1.919), (0.08377, 1.025, -1.913), (0.08378, 1.028, -1.913), (0.1885, 1.02, -1.881), (0.1885, 1.024, -1.881), (0.1887, 1.023, -1.875), (0.1887, 1.019, -1.875), (0.2028, 1.014, -1.837), (0.2011, 1.015, -1.843), (0.2011, 1.019, -1.843), (0.2028, 1.019, -1.836), (0.0745, 1.024, -1.877), (0.07449, 1.02, -1.877), (0.07472, 1.019, -1.871), (0.07473, 1.023, -1.871), (0.3148, 1.006, -1.928), (0.3202, 1.009, -1.931), (0.3179, 1.007, -1.928), (0.3143, 1.049, -1.922), (0.3175, 1.048, -1.922), (0.3198, 1.047, -1.925), (0.2569, 1.06, -1.802), (0.2605, 1.063, -1.801), (0.3802, 1.007, -1.92), (0.3773, 1.007, -1.921), (0.3761, 1.009, -1.924), (0.3769, 1.048, -1.915), (0.3798, 1.048, -1.914), (0.3756, 1.046, -1.918), (0.4101, 1.06, -1.787), (0.4065, 1.063, -1.787), (0.3331, 1.043, -1.932), (0.3319, 1.044, -1.929), (0.3352, 1.044, -1.93), (0.3356, 1.043, -1.933), (0.2911, 1.063, -1.798), (0.284, 1.063, -1.799), (0.3322, 1.012, -1.934), (0.3334, 1.014, -1.937), (0.3359, 1.014, -1.938), (0.3355, 1.013, -1.936), (0.3891, 1.063, -1.789), (0.3662, 1.014, -1.932), (0.3671, 1.012, -1.929), (0.364, 1.013, -1.932), (0.3638, 1.014, -1.934), (0.3635, 1.043, -1.929), (0.3636, 1.044, -1.927), (0.3667, 1.044, -1.924), (0.3659, 1.043, -1.927), (0.3115, 1.005, -1.926), (0.3161, 1.005, -1.926), (0.3097, 1.002, -1.921), (0.3068, 1.002, -1.921), (0.3109, 1.05, -1.919), (0.3063, 1.051, -1.914), (0.3091, 1.051, -1.914), (0.3156, 1.049, -1.92), (0.3811, 1.048, -1.912), (0.378, 1.049, -1.912), (0.3816, 1.05, -1.906), (0.3841, 1.05, -1.906), (0.3816, 1.006, -1.918), (0.3846, 1.004, -1.912), (0.3822, 1.003, -1.913), (0.3785, 1.006, -1.919), (0.3283, 1.008, -1.926), (0.3316, 1.009, -1.925), (0.3294, 1.006, -1.92), (0.3258, 1.006, -1.92), (0.3279, 1.047, -1.92), (0.3253, 1.048, -1.914), (0.329, 1.047, -1.914), (0.3312, 1.046, -1.919), (0.3663, 1.009, -1.921), (0.3696, 1.008, -1.92), (0.3713, 1.006, -1.915), (0.3677, 1.006, -1.915), (0.3692, 1.047, -1.914), (0.3659, 1.046, -1.915), (0.3672, 1.047, -1.909), (0.3708, 1.048, -1.908), (0.2857, 0.9877, -1.887), (0.2887, 0.986, -1.887), (0.2878, 0.9851, -1.881), (0.285, 0.9869, -1.881), (0.2672, 1.06, -1.834), (0.2705, 1.062, -1.833), (0.2725, 1.062, -1.84), (0.2693, 1.06, -1.84), (0.2849, 1.056, -1.879), (0.2842, 1.056, -1.872), (0.287, 1.057, -1.872), (0.2878, 1.058, -1.879), (0.4065, 1.06, -1.82), (0.4057, 1.06, -1.827), (0.4025, 1.062, -1.827), (0.4032, 1.062, -1.82), (0.3983, 1.056, -1.868), (0.3952, 1.058, -1.868), (0.395, 1.057, -1.861), (0.3978, 1.056, -1.861), (0.4075, 0.9731, -1.831), (0.4043, 0.971, -1.831), (0.4035, 0.9727, -1.838), (0.4067, 0.9748, -1.837), (0.3991, 0.9877, -1.876), (0.3986, 0.9869, -1.87), (0.3958, 0.9851, -1.87), (0.396, 0.9862, -1.877), (0.307, 0.9872, -1.886), (0.3126, 0.9875, -1.886), (0.3108, 0.9854, -1.879), (0.3051, 0.9853, -1.879), (0.2918, 1.062, -1.831), (0.2983, 1.062, -1.831), (0.2998, 1.062, -1.837), (0.2934, 1.062, -1.838), (0.3062, 1.057, -1.878), (0.3043, 1.057, -1.871), (0.3099, 1.057, -1.87), (0.3118, 1.057, -1.877), (0.382, 0.971, -1.833), (0.3817, 0.9727, -1.84), (0.3881, 0.9727, -1.839), (0.3885, 0.971, -1.833), (0.3772, 0.9875, -1.879), (0.3828, 0.9872, -1.879), (0.3831, 0.9853, -1.871), (0.3775, 0.9854, -1.872), (0.3874, 1.062, -1.822), (0.387, 1.062, -1.828), (0.3807, 1.062, -1.829), (0.3809, 1.062, -1.823), (0.382, 1.057, -1.87), (0.3764, 1.057, -1.871), (0.3767, 1.057, -1.864), (0.3823, 1.057, -1.863), (0.3202, 1.027, -1.928), (0.3148, 1.026, -1.925), (0.3148, 1.029, -1.925), (0.3202, 1.029, -1.928), (0.3757, 1.029, -1.921), (0.3797, 1.028, -1.917), (0.3798, 1.027, -1.917), (0.3757, 1.027, -1.921), (0.3332, 1.028, -1.935), (0.3332, 1.029, -1.934), (0.3358, 1.029, -1.935), (0.3358, 1.028, -1.935), (0.366, 1.028, -1.93), (0.3637, 1.028, -1.931), (0.3637, 1.029, -1.931), (0.366, 1.029, -1.93), (0.3812, 1.026, -1.915), (0.3812, 1.028, -1.915), (0.3847, 1.028, -1.909), (0.3847, 1.026, -1.909), (0.3114, 1.028, -1.922), (0.3115, 1.026, -1.923), (0.3062, 1.025, -1.917), (0.3062, 1.028, -1.917), (0.3988, 1.02, -1.872), (0.3988, 1.024, -1.872), (0.3981, 1.023, -1.865), (0.3982, 1.019, -1.866), (0.407, 1.014, -1.826), (0.4062, 1.015, -1.832), (0.4062, 1.019, -1.832), (0.407, 1.019, -1.825), (0.2852, 1.024, -1.883), (0.2853, 1.02, -1.883), (0.2847, 1.019, -1.877), (0.2846, 1.023, -1.876), (0.2677, 1.019, -1.839), (0.2698, 1.019, -1.845), (0.2699, 1.015, -1.845), (0.2678, 1.014, -1.839), (0.3135, 0.9801, -1.865), (0.3066, 0.9801, -1.866), (0.2823, 0.9803, -1.869), (0.3008, 0.9802, -1.867), (0.2784, 0.9814, -1.867), (0.268, 0.9934, -1.842), (0.2701, 0.9903, -1.848), (0.264, 0.9996, -1.829), (0.4109, 0.9665, -1.801), (0.4107, 0.966, -1.803), (0.4065, 0.9654, -1.81), (0.3891, 0.9679, -1.821), (0.3559, 0.9727, -1.842), (0.3823, 0.9689, -1.825), (0.3675, 0.971, -1.835), (-0.2075, 0.9858, -1.868), (-0.2089, 0.9842, -1.872), (-0.2125, 0.9831, -1.874), (-0.2256, 0.983, -1.873), (-0.3011, 0.9825, -1.866), (-0.2313, 0.983, -1.872), (-0.3069, 0.9825, -1.866), (-0.3174, 0.9824, -1.865), (-0.3295, 0.9947, -1.794), (-0.3374, 0.9909, -1.794), (-0.3269, 0.9798, -1.858), (-0.3363, 0.9819, -1.831), (-0.3412, 0.9882, -1.797), (-0.3352, 0.9807, -1.838), (-0.3318, 0.9792, -1.851), (0.4089, 1.06, -1.786), (0.4064, 1.062, -1.786), (0.3891, 1.063, -1.788), (0.4104, 1.036, -1.79), (0.4105, 1.015, -1.793), (0.4106, 1.01, -1.794), (0.3842, 1.063, -1.789), (0.382, 1.063, -1.789), (0.3489, 1.063, -1.794), (0.3035, 1.063, -1.797), (0.2911, 1.062, -1.798), (0.2839, 1.062, -1.798), (0.2603, 1.062, -1.8), (0.2581, 1.06, -1.8), (0.208, 1.06, -1.796), (0.2076, 1.06, -1.795), (0.1955, 1.06, -1.795), (0.2589, 1.017, -1.811), (0.257, 1.051, -1.803), (0.2108, 1.041, -1.801), (0.183, 1.057, -1.795), (0.1901, 1.059, -1.795), (0.18, 1.056, -1.795), (0.259, 1.016, -1.812), (0.2109, 1.04, -1.801), (0.2087, 1.018, -1.812), (0.2596, 1.011, -1.814), (0.2598, 1.009, -1.815), (0.1645, 1.06, -1.794), (0.1192, 1.063, -1.795), (0.09181, 1.063, -1.796), (0.08478, 1.063, -1.797), (0.06175, 1.063, -1.798), (0.05844, 1.06, -1.8), (0.05958, 1.043, -1.809), (0.003505, 1.054, -1.804), (0.001328, 1.054, -1.804), (0.006007, 1.043, -1.811), (0.00684, 1.052, -1.805), (0.2082, 1.016, -1.815), (0.2068, 1.012, -1.821), (0.2027, 1.002, -1.838), (0.201, 0.9972, -1.845), (0.1926, 0.9829, -1.869), (0.1888, 0.9819, -1.871), (0.1748, 0.9829, -1.873), (0.1688, 0.9832, -1.874), (0.1114, 0.9859, -1.883), (0.1398, 0.9851, -1.877), (0.1009, 0.9876, -1.886), (0.09568, 0.9879, -1.887), (0.0786, 0.988, -1.889), (0.06304, 1.028, -1.83), (0.06426, 1.023, -1.837), (0.06554, 1.02, -1.842), (0.06696, 1.016, -1.847), (0.07462, 0.9974, -1.874), (0.07437, 0.9929, -1.881), (0.07525, 0.989, -1.887), (0.001936, 1.033, -1.831), (0.0007901, 1.031, -1.837), (-0.01324, 1.054, -1.802), (-0.02011, 1.054, -1.802), (-0.1101, 1.053, -1.791), (-0.1134, 1.053, -1.791), (-0.1173, 1.053, -1.791), (-0.1409, 1.051, -1.789), (-0.1425, 1.051, -1.789), (-0.1429, 1.026, -1.805), (-0.1445, 1.046, -1.792), (-0.189, 1.028, -1.809), (-0.1872, 1.044, -1.801), (-0.208, 1.047, -1.796), (-0.1905, 1.051, -1.796), (-0.2151, 1.045, -1.796), (-0.2198, 1.044, -1.795), (-0.3063, 1.061, -1.789), (-0.259, 1.06, -1.791), (-0.337, 1.062, -1.788), (-0.3134, 1.062, -1.789), (-0.3388, 1.061, -1.788), (0.0003784, 1.03, -1.838), (-0.005954, 1.018, -1.859), (-0.007496, 1.016, -1.864), (-0.01147, 1.009, -1.877), (-0.0116, 1.005, -1.884), (-0.01772, 0.996, -1.909), (-0.02104, 0.9955, -1.91), (-0.03307, 0.996, -1.909), (-0.03774, 0.9958, -1.908), (-0.09841, 0.9897, -1.894), (-0.104, 0.989, -1.893), (-0.1225, 0.9867, -1.888), (-0.1367, 1.008, -1.841), (-0.1246, 0.9871, -1.886), (-0.1257, 0.9875, -1.885), (-0.1384, 1.013, -1.832), (-0.1929, 1.017, -1.824), (-0.138, 1.012, -1.834), (-0.1943, 1.013, -1.829), (-0.1373, 1.01, -1.838), (-0.1965, 1.008, -1.838), (-0.1256, 0.9907, -1.879), (-0.1984, 1.003, -1.845), (-0.3373, 1.006, -1.792), (-0.3401, 1.06, -1.788), (-0.3377, 1.015, -1.792), (-0.3375, 1.01, -1.792), (0.001328, 1.054, -1.776), (0.001222, 1.044, -1.783), (-0.3388, 1.061, -1.761), (-0.2824, 1.016, -1.772), (-0.1429, 1.026, -1.778), (-0.3295, 0.9947, -1.766), (0.2589, 1.017, -1.784), (0.2801, 1.006, -1.785), (-0.2198, 1.044, -1.768), (-0.215, 1.06, -1.766), (-0.2079, 1.06, -1.766), (-0.1904, 1.06, -1.768), (-0.259, 1.06, -1.763), (-0.208, 1.047, -1.768), (0.4089, 1.06, -1.758), (0.4064, 1.062, -1.758), (0.3891, 1.063, -1.761), (0.4104, 1.036, -1.762), (0.4105, 1.015, -1.765), (0.4106, 1.01, -1.766), (0.4109, 0.9665, -1.773), (0.3842, 1.063, -1.761), (0.382, 1.063, -1.762), (0.3489, 1.063, -1.766), (0.3035, 1.063, -1.769), (0.2911, 1.062, -1.77), (0.2839, 1.062, -1.77), (0.2603, 1.062, -1.772), (0.2581, 1.06, -1.773), (0.208, 1.06, -1.768), (0.2076, 1.06, -1.768), (0.1955, 1.06, -1.767), (0.257, 1.051, -1.775), (0.2108, 1.041, -1.773), (0.183, 1.057, -1.767), (0.1901, 1.059, -1.767), (0.18, 1.056, -1.767), (0.2109, 1.04, -1.773), (0.2087, 1.018, -1.785), (0.1645, 1.06, -1.766), (0.1192, 1.063, -1.767), (0.09181, 1.063, -1.769), (0.06175, 1.063, -1.77), (0.08478, 1.063, -1.769), (0.05844, 1.06, -1.772), (0.05958, 1.043, -1.781), (0.00684, 1.052, -1.777), (0.003505, 1.054, -1.776), (0.006007, 1.043, -1.783), (-0.01324, 1.054, -1.775), (-0.02011, 1.054, -1.774), (-0.1101, 1.053, -1.764), (-0.1134, 1.053, -1.763), (-0.1173, 1.053, -1.763), (-0.1409, 1.051, -1.761), (-0.1425, 1.051, -1.762), (-0.1445, 1.046, -1.765), (-0.2151, 1.045, -1.768), (-0.1905, 1.051, -1.769), (-0.3063, 1.061, -1.762), (-0.3134, 1.062, -1.761), (-0.337, 1.062, -1.76), (-0.3373, 1.006, -1.764), (-0.3401, 1.06, -1.761), (-0.3377, 1.015, -1.764), (-0.3375, 1.01, -1.764), (-0.2879, 0.9039, -1.423), (-0.1953, 0.8985, -1.356), (-0.3386, 0.9204, -1.422), (-0.3386, 0.9736, -1.419), (-0.2879, 0.9901, -1.418), (-0.1672, 0.8945, -1.291), (-0.3026, 0.7973, -1.297), (-0.437, 0.8958, -1.291), (-0.3789, 1.06, -1.272), (-0.2243, 1.059, -1.275), (-0.1813, 0.8489, -1.253), (-0.348, 0.7949, -1.256), (-0.4511, 0.9364, -1.248), (-0.3474, 1.076, -1.301), (-0.1813, 1.024, -1.242), (-0.2418, 0.8273, -1.08), (-0.3772, 0.8383, -1.079), (-0.4086, 0.9702, -1.071), (-0.2966, 1.048, -1.077), (-0.1895, 0.9524, -1.072), (-0.2652, 0.9483, -1.005), (-0.2285, 0.9771, -1.039), (-0.2418, 1.024, -1.068), (-0.3159, 0.9647, -1.004), (-0.33, 1.01, -1.037), (-0.3772, 1.013, -1.068), (-0.3473, 0.9217, -1.006), (-0.3927, 0.9239, -1.043), (-0.4086, 0.8813, -1.076), (-0.3159, 0.8786, -1.009), (-0.33, 0.8378, -1.048), (-0.2925, 0.8108, -1.081), (-0.2652, 0.895, -1.008), (-0.2285, 0.8707, -1.046), (-0.1895, 0.8992, -1.075), (-0.1668, 0.9728, -1.136), (-0.1831, 1.018, -1.168), (-0.2247, 1.052, -1.14), (-0.3008, 1.077, -1.149), (-0.3353, 1.077, -1.175), (-0.3802, 1.05, -1.139), (-0.4366, 0.9742, -1.136), (-0.4487, 0.9319, -1.173), (-0.4366, 0.8853, -1.142), (-0.3859, 0.8157, -1.146), (-0.3473, 0.7925, -1.182), (-0.3012, 0.7882, -1.148), (-0.2191, 0.8148, -1.146), (-0.1831, 0.8457, -1.178), (-0.1668, 0.8867, -1.141), (-0.2133, 1.064, -1.2), (-0.2133, 1.065, -1.212), (-0.267, 1.072, -1.321), (-0.4226, 1.02, -1.174), (-0.4207, 1.023, -1.248), (-0.437, 0.982, -1.285), (-0.4226, 0.8447, -1.185), (-0.4207, 0.8507, -1.259), (-0.3847, 0.8239, -1.295), (-0.2558, 0.7907, -1.188), (-0.2565, 0.7974, -1.262), (-0.218, 0.8248, -1.295), (-0.1528, 0.9322, -1.179), (-0.1551, 0.9368, -1.254), (-0.1672, 0.9833, -1.285), (-0.2266, 1.03, -1.348), (-0.2739, 1.031, -1.379), (-0.3082, 1.064, -1.335), (-0.362, 1.041, -1.347), (-0.3753, 0.998, -1.381), (-0.4144, 0.9695, -1.352), (-0.4144, 0.9163, -1.355), (-0.3753, 0.8916, -1.387), (-0.362, 0.8444, -1.359), (-0.1953, 0.9873, -1.351), (-0.2112, 0.9448, -1.384), (-0.2565, 0.947, -1.421), (-0.3113, 0.8279, -1.36), (-0.2739, 0.8587, -1.389), (-0.2266, 0.8554, -1.359), (-0.3355, 1.082, -1.228), (-0.2673, 1.08, -1.235), (-0.3013, 1.064, -1.106), (-0.3015, 1.084, -1.259), (-0.3629, 1.064, -1.154), (-0.2668, 1.079, -1.178), (-0.3456, 1.058, -1.095), (-0.3381, 1.058, -1.089), (-0.3921, 1.064, -1.202), (-0.3909, 1.065, -1.211), (-0.3398, 1.077, -1.307), (-0.3629, 1.073, -1.251), (-0.3028, 1.076, -1.304), (-0.2585, 1.071, -1.316), (-0.2403, 1.067, -1.159), (-0.2413, 1.07, -1.259), (-0.2563, 1.065, -1.11), (-0.2648, 1.064, -1.104), (-0.3141, 0.9098, -1.426), (-0.2105, 0.8769, -1.362), (-0.305, 0.8106, -1.331), (-0.1786, 0.8978, -1.326), (-0.2105, 1.009, -1.354), (-0.3413, 0.9472, -1.423), (-0.4271, 0.9037, -1.325), (-0.3141, 0.9846, -1.421), (-0.3748, 1.05, -1.314), (-0.2242, 1.046, -1.315), (-0.1711, 0.8713, -1.27), (-0.157, 0.9542, -1.159), (-0.3247, 0.7929, -1.275), (-0.2351, 0.8007, -1.168), (-0.4468, 0.9145, -1.268), (-0.4055, 0.8274, -1.167), (-0.3564, 1.072, -1.294), (-0.4327, 0.9974, -1.156), (-0.1999, 1.043, -1.258), (-0.2599, 1.065, -1.106), (-0.2276, 0.8203, -1.11), (-0.3812, 0.8239, -1.11), (-0.4252, 0.9708, -1.101), (-0.2737, 1.06, -1.095), (-0.1767, 0.965, -1.102), (-0.267, 0.8182, -1.075), (-0.2625, 0.9215, -1.004), (-0.3934, 0.8592, -1.073), (-0.3934, 0.9918, -1.065), (-0.268, 1.035, -1.065), (-0.3368, 0.8359, -1.365), (-0.2701, 0.9241, -1.425), (-0.2226, 0.8373, -1.329), (-0.1786, 0.9842, -1.32), (-0.2701, 0.9703, -1.422), (-0.4149, 0.9432, -1.358), (-0.3762, 0.8337, -1.33), (-0.3361, 1.052, -1.348), (-0.4271, 0.9784, -1.321), (-0.278, 1.07, -1.326), (-0.157, 0.908, -1.162), (-0.1711, 1.004, -1.262), (-0.2792, 0.7864, -1.169), (-0.1983, 0.8339, -1.273), (-0.4327, 0.8648, -1.165), (-0.3687, 0.8072, -1.274), (-0.4041, 1.036, -1.156), (-0.4468, 0.9607, -1.265), (-0.2154, 1.061, -1.184), (-0.3179, 1.086, -1.242), (-0.1767, 0.8902, -1.106), (-0.2989, 0.7972, -1.112), (-0.4252, 0.8844, -1.107), (-0.3798, 1.033, -1.099), (-0.229, 1.037, -1.1), (-0.2897, 0.8841, -1.006), (-0.1889, 0.9255, -1.069), (-0.3338, 0.8984, -1.005), (-0.3338, 0.9446, -1.002), (-0.2897, 0.9589, -1.001), (-0.2469, 0.9625, -1.019), (-0.2069, 0.9647, -1.054), (-0.2345, 1.003, -1.052), (-0.3229, 0.9872, -1.017), (-0.3116, 1.029, -1.053), (-0.3553, 1.013, -1.051), (-0.37, 0.9226, -1.021), (-0.4023, 0.9482, -1.055), (-0.4023, 0.9013, -1.058), (-0.3229, 0.858, -1.025), (-0.3553, 0.8367, -1.062), (-0.3106, 0.8222, -1.063), (-0.2469, 0.8826, -1.024), (-0.2345, 0.8469, -1.061), (-0.2069, 0.8848, -1.059), (-0.1729, 0.9953, -1.151), (-0.1805, 1.022, -1.207), (-0.2019, 1.035, -1.15), (-0.342, 1.058, -1.091), (-0.3921, 1.065, -1.206), (-0.3898, 1.06, -1.185), (-0.4444, 0.9542, -1.153), (-0.452, 0.9342, -1.212), (-0.4444, 0.9073, -1.156), (-0.3683, 0.8028, -1.162), (-0.3483, 0.7918, -1.221), (-0.3236, 0.7883, -1.163), (-0.2005, 0.8282, -1.161), (-0.1805, 0.8462, -1.217), (-0.1729, 0.8661, -1.158), (-0.2666, 1.081, -1.206), (-0.2486, 1.068, -1.306), (-0.2624, 1.072, -1.319), (-0.4233, 1.022, -1.21), (-0.4019, 1.042, -1.264), (-0.431, 1.003, -1.268), (-0.4233, 0.8464, -1.22), (-0.431, 0.8733, -1.276), (-0.4033, 0.8354, -1.279), (-0.2555, 0.792, -1.224), (-0.2802, 0.7955, -1.281), (-0.2356, 0.81, -1.28), (-0.1518, 0.9344, -1.215), (-0.1595, 0.9145, -1.274), (-0.1595, 0.9614, -1.271), (-0.2486, 1.032, -1.365), (-0.2809, 1.011, -1.402), (-0.2925, 1.048, -1.361), (-0.3693, 1.022, -1.365), (-0.357, 0.986, -1.403), (-0.3969, 0.9839, -1.368), (-0.3969, 0.904, -1.373), (-0.357, 0.9062, -1.408), (-0.3693, 0.8661, -1.375), (-0.2015, 0.9674, -1.369), (-0.2015, 0.9205, -1.372), (-0.2339, 0.9461, -1.406), (-0.2932, 0.8414, -1.376), (-0.2809, 0.8815, -1.41), (-0.2486, 0.8559, -1.376), (-0.3354, 1.077, -1.283), (-0.3361, 1.081, -1.203), (-0.2851, 1.084, -1.249), (-0.3176, 1.079, -1.161), (-0.2845, 1.08, -1.164), (-0.232, 1.069, -1.207), (-0.3507, 1.077, -1.24), (-0.2521, 1.074, -1.249), (-0.3007, 1.07, -1.125), (-0.3017, 1.08, -1.284), (-0.3506, 1.07, -1.163), (-0.2514, 1.072, -1.167), (-0.3342, 1.063, -1.118), (-0.3272, 1.055, -1.085), (-0.3556, 1.055, -1.106), (-0.3503, 1.06, -1.112), (-0.3274, 1.06, -1.094), (-0.3717, 1.068, -1.204), (-0.3882, 1.064, -1.228), (-0.3716, 1.059, -1.148), (-0.3839, 1.064, -1.189), (-0.3826, 1.067, -1.223), (-0.3441, 1.077, -1.304), (-0.3705, 1.068, -1.26), (-0.3311, 1.073, -1.315), (-0.329, 1.076, -1.306), (-0.3516, 1.075, -1.286), (-0.2695, 1.074, -1.294), (-0.2333, 1.066, -1.266), (-0.3046, 1.072, -1.318), (-0.2778, 1.073, -1.315), (-0.2539, 1.071, -1.299), (-0.2327, 1.062, -1.152), (-0.2127, 1.065, -1.206), (-0.2153, 1.063, -1.229), (-0.2214, 1.065, -1.188), (-0.2217, 1.066, -1.225), (-0.3009, 1.058, -1.092), (-0.2472, 1.061, -1.118), (-0.2677, 1.067, -1.125), (-0.2519, 1.065, -1.124), (-0.2757, 1.064, -1.104), (-0.3019, 0.9477, -1.432), (-0.1919, 0.8605, -1.316), (-0.3439, 0.8112, -1.319), (-0.4379, 0.9403, -1.311), (-0.3478, 1.07, -1.313), (-0.1922, 1.02, -1.306), (-0.2599, 0.7993, -1.124), (-0.4119, 0.8486, -1.121), (-0.4117, 1.008, -1.111), (-0.2562, 1.057, -1.098), (-0.1659, 0.9284, -1.116), (-0.3019, 0.921, -0.9949), (-0.3266, 0.8698, -1.404), (-0.2372, 0.8988, -1.402), (-0.2619, 0.8185, -1.336), (-0.1725, 0.9414, -1.328), (-0.2372, 0.9926, -1.397), (-0.3819, 0.9457, -1.399), (-0.4066, 0.8655, -1.333), (-0.3265, 1.022, -1.394), (-0.4064, 1.017, -1.323), (-0.2593, 1.064, -1.33), (-0.1572, 0.8874, -1.216), (-0.1572, 0.9813, -1.211), (-0.3019, 0.7825, -1.223), (-0.2125, 0.8115, -1.221), (-0.4466, 0.8874, -1.216), (-0.3913, 0.8115, -1.221), (-0.3983, 1.056, -1.207), (-0.4466, 0.9813, -1.211), (-0.2057, 1.056, -1.205), (-0.3016, 1.088, -1.204), (-0.1972, 0.8514, -1.103), (-0.3419, 0.8045, -1.106), (-0.4313, 0.9273, -1.098), (-0.3447, 1.048, -1.082), (-0.1974, 1.003, -1.094), (-0.2772, 0.847, -1.032), (-0.2219, 0.923, -1.027), (-0.3666, 0.876, -1.03), (-0.3666, 0.9699, -1.025), (-0.2773, 0.9991, -1.023), (-0.3282, 1.081, -1.266), (-0.3579, 1.073, -1.203), (-0.275, 1.078, -1.277), (-0.3276, 1.069, -1.135), (-0.2738, 1.072, -1.14), (-0.2446, 1.073, -1.207), (-0.3393, 1.06, -1.1), (-0.3206, 1.058, -1.09), (-0.3579, 1.058, -1.119), (-0.3856, 1.066, -1.206), (-0.3814, 1.067, -1.234), (-0.3829, 1.061, -1.177), (-0.3412, 1.077, -1.297), (-0.3583, 1.073, -1.282), (-0.3231, 1.074, -1.312), (-0.2651, 1.073, -1.31), (-0.2465, 1.069, -1.293), (-0.2848, 1.072, -1.32), (-0.2222, 1.063, -1.177), (-0.2193, 1.066, -1.206), (-0.2225, 1.065, -1.237), (-0.282, 1.061, -1.098), (-0.2451, 1.063, -1.129), (-0.2626, 1.066, -1.113), (0.2879, 0.9039, -1.423), (0.1953, 0.8985, -1.356), (0.3386, 0.9204, -1.422), (0.3386, 0.9736, -1.419), (0.2879, 0.9901, -1.418), (0.1672, 0.8945, -1.291), (0.3026, 0.7973, -1.297), (0.437, 0.8958, -1.291), (0.3789, 1.06, -1.272), (0.2243, 1.059, -1.275), (0.1813, 0.8489, -1.253), (0.348, 0.7949, -1.256), (0.4511, 0.9364, -1.248), (0.3474, 1.076, -1.301), (0.1813, 1.024, -1.242), (0.2418, 0.8273, -1.08), (0.3772, 0.8383, -1.079), (0.4086, 0.9702, -1.071), (0.2966, 1.048, -1.077), (0.1895, 0.9524, -1.072), (0.2652, 0.9483, -1.005), (0.2285, 0.9771, -1.039), (0.2418, 1.024, -1.068), (0.3159, 0.9647, -1.004), (0.33, 1.01, -1.037), (0.3772, 1.013, -1.068), (0.3473, 0.9217, -1.006), (0.3927, 0.9239, -1.043), (0.4086, 0.8813, -1.076), (0.3159, 0.8786, -1.009), (0.33, 0.8378, -1.048), (0.2925, 0.8108, -1.081), (0.2652, 0.895, -1.008), (0.2285, 0.8707, -1.046), (0.1895, 0.8992, -1.075), (0.1668, 0.9728, -1.136), (0.1831, 1.018, -1.168), (0.2247, 1.052, -1.14), (0.3008, 1.077, -1.149), (0.3353, 1.077, -1.175), (0.3802, 1.05, -1.139), (0.4366, 0.9742, -1.136), (0.4487, 0.9319, -1.173), (0.4366, 0.8853, -1.142), (0.3859, 0.8157, -1.146), (0.3473, 0.7925, -1.182), (0.3012, 0.7882, -1.148), (0.2191, 0.8148, -1.146), (0.1831, 0.8457, -1.178), (0.1668, 0.8867, -1.141), (0.2133, 1.064, -1.2), (0.2133, 1.065, -1.212), (0.267, 1.072, -1.321), (0.4226, 1.02, -1.174), (0.4207, 1.023, -1.248), (0.437, 0.982, -1.285), (0.4226, 0.8447, -1.185), (0.4207, 0.8507, -1.259), (0.3847, 0.8239, -1.295), (0.2558, 0.7907, -1.188), (0.2565, 0.7974, -1.262), (0.218, 0.8248, -1.295), (0.1528, 0.9322, -1.179), (0.1551, 0.9368, -1.254), (0.1672, 0.9833, -1.285), (0.2266, 1.03, -1.348), (0.2739, 1.031, -1.379), (0.3082, 1.064, -1.335), (0.362, 1.041, -1.347), (0.3753, 0.998, -1.381), (0.4144, 0.9695, -1.352), (0.4144, 0.9163, -1.355), (0.3753, 0.8916, -1.387), (0.362, 0.8444, -1.359), (0.1953, 0.9873, -1.351), (0.2112, 0.9448, -1.384), (0.2565, 0.947, -1.421), (0.3113, 0.8279, -1.36), (0.2739, 0.8587, -1.389), (0.2266, 0.8554, -1.359), (0.3355, 1.082, -1.228), (0.2673, 1.08, -1.235), (0.3013, 1.064, -1.106), (0.3015, 1.084, -1.259), (0.3629, 1.064, -1.154), (0.2668, 1.079, -1.178), (0.3456, 1.058, -1.095), (0.3381, 1.058, -1.089), (0.3921, 1.064, -1.202), (0.3909, 1.065, -1.211), (0.3398, 1.077, -1.307), (0.3629, 1.073, -1.251), (0.3028, 1.076, -1.304), (0.2585, 1.071, -1.316), (0.2403, 1.067, -1.159), (0.2413, 1.07, -1.259), (0.2563, 1.065, -1.11), (0.2648, 1.064, -1.104), (0.3141, 0.9098, -1.426), (0.2105, 0.8769, -1.362), (0.305, 0.8106, -1.331), (0.1786, 0.8978, -1.326), (0.2105, 1.009, -1.354), (0.3413, 0.9472, -1.423), (0.4271, 0.9037, -1.325), (0.3141, 0.9846, -1.421), (0.3748, 1.05, -1.314), (0.2242, 1.046, -1.315), (0.1711, 0.8713, -1.27), (0.157, 0.9542, -1.159), (0.3247, 0.7929, -1.275), (0.2351, 0.8007, -1.168), (0.4468, 0.9145, -1.268), (0.4055, 0.8274, -1.167), (0.3564, 1.072, -1.294), (0.4327, 0.9974, -1.156), (0.1999, 1.043, -1.258), (0.2599, 1.065, -1.106), (0.2276, 0.8203, -1.11), (0.3812, 0.8239, -1.11), (0.4252, 0.9708, -1.101), (0.2737, 1.06, -1.095), (0.1767, 0.965, -1.102), (0.267, 0.8182, -1.075), (0.2625, 0.9215, -1.004), (0.3934, 0.8592, -1.073), (0.3934, 0.9918, -1.065), (0.268, 1.035, -1.065), (0.3368, 0.8359, -1.365), (0.2701, 0.9241, -1.425), (0.2226, 0.8373, -1.329), (0.1786, 0.9842, -1.32), (0.2701, 0.9703, -1.422), (0.4149, 0.9432, -1.358), (0.3762, 0.8337, -1.33), (0.3361, 1.052, -1.348), (0.4271, 0.9784, -1.321), (0.278, 1.07, -1.326), (0.157, 0.908, -1.162), (0.1711, 1.004, -1.262), (0.2792, 0.7864, -1.169), (0.1983, 0.8339, -1.273), (0.4327, 0.8648, -1.165), (0.3687, 0.8072, -1.274), (0.4041, 1.036, -1.156), (0.4468, 0.9607, -1.265), (0.2154, 1.061, -1.184), (0.3179, 1.086, -1.242), (0.1767, 0.8902, -1.106), (0.2989, 0.7972, -1.112), (0.4252, 0.8844, -1.107), (0.3798, 1.033, -1.099), (0.229, 1.037, -1.1), (0.2897, 0.8841, -1.006), (0.1889, 0.9255, -1.069), (0.3338, 0.8984, -1.005), (0.3338, 0.9446, -1.002), (0.2897, 0.9589, -1.001), (0.2469, 0.9625, -1.019), (0.2069, 0.9647, -1.054), (0.2345, 1.003, -1.052), (0.3229, 0.9872, -1.017), (0.3116, 1.029, -1.053), (0.3553, 1.013, -1.051), (0.37, 0.9226, -1.021), (0.4023, 0.9482, -1.055), (0.4023, 0.9013, -1.058), (0.3229, 0.858, -1.025), (0.3553, 0.8367, -1.062), (0.3106, 0.8222, -1.063), (0.2469, 0.8826, -1.024), (0.2345, 0.8469, -1.061), (0.2069, 0.8848, -1.059), (0.1729, 0.9953, -1.151), (0.1805, 1.022, -1.207), (0.2019, 1.035, -1.15), (0.342, 1.058, -1.091), (0.3921, 1.065, -1.206), (0.3898, 1.06, -1.185), (0.4444, 0.9542, -1.153), (0.452, 0.9342, -1.212), (0.4444, 0.9073, -1.156), (0.3683, 0.8028, -1.162), (0.3483, 0.7918, -1.221), (0.3236, 0.7883, -1.163), (0.2005, 0.8282, -1.161), (0.1805, 0.8462, -1.217), (0.1729, 0.8661, -1.158), (0.2666, 1.081, -1.206), (0.2486, 1.068, -1.306), (0.2624, 1.072, -1.319), (0.4233, 1.022, -1.21), (0.4019, 1.042, -1.264), (0.431, 1.003, -1.268), (0.4233, 0.8464, -1.22), (0.431, 0.8733, -1.276), (0.4033, 0.8354, -1.279), (0.2555, 0.792, -1.224), (0.2802, 0.7955, -1.281), (0.2356, 0.81, -1.28), (0.1518, 0.9344, -1.215), (0.1595, 0.9145, -1.274), (0.1595, 0.9614, -1.271), (0.2486, 1.032, -1.365), (0.2809, 1.011, -1.402), (0.2925, 1.048, -1.361), (0.3693, 1.022, -1.365), (0.357, 0.986, -1.403), (0.3969, 0.9839, -1.368), (0.3969, 0.904, -1.373), (0.357, 0.9062, -1.408), (0.3693, 0.8661, -1.375), (0.2015, 0.9674, -1.369), (0.2015, 0.9205, -1.372), (0.2339, 0.9461, -1.406), (0.2932, 0.8414, -1.376), (0.2809, 0.8815, -1.41), (0.2486, 0.8559, -1.376), (0.3354, 1.077, -1.283), (0.3361, 1.081, -1.203), (0.2851, 1.084, -1.249), (0.3176, 1.079, -1.161), (0.2845, 1.08, -1.164), (0.232, 1.069, -1.207), (0.3507, 1.077, -1.24), (0.2521, 1.074, -1.249), (0.3007, 1.07, -1.125), (0.3017, 1.08, -1.284), (0.3506, 1.07, -1.163), (0.2514, 1.072, -1.167), (0.3342, 1.063, -1.118), (0.3272, 1.055, -1.085), (0.3556, 1.055, -1.106), (0.3503, 1.06, -1.112), (0.3274, 1.06, -1.094), (0.3717, 1.068, -1.204), (0.3882, 1.064, -1.228), (0.3716, 1.059, -1.148), (0.3839, 1.064, -1.189), (0.3826, 1.067, -1.223), (0.3441, 1.077, -1.304), (0.3705, 1.068, -1.26), (0.3311, 1.073, -1.315), (0.329, 1.076, -1.306), (0.3516, 1.075, -1.286), (0.2695, 1.074, -1.294), (0.2333, 1.066, -1.266), (0.3046, 1.072, -1.318), (0.2778, 1.073, -1.315), (0.2539, 1.071, -1.299), (0.2327, 1.062, -1.152), (0.2127, 1.065, -1.206), (0.2153, 1.063, -1.229), (0.2214, 1.065, -1.188), (0.2217, 1.066, -1.225), (0.3009, 1.058, -1.092), (0.2472, 1.061, -1.118), (0.2677, 1.067, -1.125), (0.2519, 1.065, -1.124), (0.2757, 1.064, -1.104), (0.3019, 0.9477, -1.432), (0.1919, 0.8605, -1.316), (0.3439, 0.8112, -1.319), (0.4379, 0.9403, -1.311), (0.3478, 1.07, -1.313), (0.1922, 1.02, -1.306), (0.2599, 0.7993, -1.124), (0.4119, 0.8486, -1.121), (0.4117, 1.008, -1.111), (0.2562, 1.057, -1.098), (0.1659, 0.9284, -1.116), (0.3019, 0.921, -0.9949), (0.3266, 0.8698, -1.404), (0.2372, 0.8988, -1.402), (0.2619, 0.8185, -1.336), (0.1725, 0.9414, -1.328), (0.2372, 0.9926, -1.397), (0.3819, 0.9457, -1.399), (0.4066, 0.8655, -1.333), (0.3265, 1.022, -1.394), (0.4064, 1.017, -1.323), (0.2593, 1.064, -1.33), (0.1572, 0.8874, -1.216), (0.1572, 0.9813, -1.211), (0.3019, 0.7825, -1.223), (0.2125, 0.8115, -1.221), (0.4466, 0.8874, -1.216), (0.3913, 0.8115, -1.221), (0.3983, 1.056, -1.207), (0.4466, 0.9813, -1.211), (0.2057, 1.056, -1.205), (0.3016, 1.088, -1.204), (0.1972, 0.8514, -1.103), (0.3419, 0.8045, -1.106), (0.4313, 0.9273, -1.098), (0.3447, 1.048, -1.082), (0.1974, 1.003, -1.094), (0.2772, 0.847, -1.032), (0.2219, 0.923, -1.027), (0.3666, 0.876, -1.03), (0.3666, 0.9699, -1.025), (0.2773, 0.9991, -1.023), (0.3282, 1.081, -1.266), (0.3579, 1.073, -1.203), (0.275, 1.078, -1.277), (0.3276, 1.069, -1.135), (0.2738, 1.072, -1.14), (0.2446, 1.073, -1.207), (0.3393, 1.06, -1.1), (0.3206, 1.058, -1.09), (0.3579, 1.058, -1.119), (0.3856, 1.066, -1.206), (0.3814, 1.067, -1.234), (0.3829, 1.061, -1.177), (0.3412, 1.077, -1.297), (0.3583, 1.073, -1.282), (0.3231, 1.074, -1.312), (0.2651, 1.073, -1.31), (0.2465, 1.069, -1.293), (0.2848, 1.072, -1.32), (0.2222, 1.063, -1.177), (0.2193, 1.066, -1.206), (0.2225, 1.065, -1.237), (0.282, 1.061, -1.098), (0.2451, 1.063, -1.129), (0.2626, 1.066, -1.113), (-0.7595, 0.4179, -1.417), (-0.5778, 0.5764, -1.454), (-0.3552, -0.05228, -1.38), (-0.5778, -0.364, -1.38), (-0.5778, -0.05228, -1.595), (-0.5778, -0.05228, -1.24), (-0.5778, 0.4179, -1.305), (-0.5778, 0.4179, -1.589), (-0.3962, 0.4179, -1.417), (-0.8005, -0.05228, -1.38), (-0.8122, -0.05228, -1.558), (-0.3904, 0.4179, -1.559), (-0.5778, -0.364, -1.558), (-0.3435, -0.05228, -1.558), (-0.5778, 0.5764, -1.56), (-0.7653, 0.4179, -1.559), (0.7595, 0.4179, -1.417), (0.5778, 0.5764, -1.454), (0.3552, -0.05228, -1.38), (0.5778, -0.364, -1.38), (0.5778, -0.05228, -1.595), (0.5778, -0.05228, -1.24), (0.5778, 0.4179, -1.305), (0.5778, 0.4179, -1.589), (0.3962, 0.4179, -1.417), (0.8005, -0.05228, -1.38), (0.8122, -0.05228, -1.558), (0.3904, 0.4179, -1.559), (0.5778, -0.364, -1.558), (0.3435, -0.05228, -1.558), (0.5778, 0.5764, -1.56), (0.7653, 0.4179, -1.559), (-0.7536, -0.05228, -1.586), (-0.7448, -0.2861, -1.38), (-0.7111, 0.4179, -1.333), (-0.695, 0.5368, -1.56), (-0.5778, 0.5368, -1.579), (-0.5778, 0.5368, -1.374), (-0.4607, 0.5368, -1.56), (-0.4372, 0.4179, -1.582), (-0.4167, -0.05228, -1.275), (-0.4021, -0.2861, -1.558), (-0.5778, -0.2861, -1.586), (-0.5778, -0.2861, -1.275), (-0.7185, 0.4179, -1.582), (-0.739, -0.05228, -1.275), (-0.4021, -0.05228, -1.586), (-0.4446, 0.4179, -1.333), (-0.5778, 0.2211, -1.256), (-0.5778, 0.2211, -1.594), (-0.3552, 0.2211, -1.558), (-0.8005, 0.2211, -1.558), (-0.7536, -0.2861, -1.558), (-0.6936, 0.5368, -1.444), (-0.4621, 0.5368, -1.444), (-0.4109, -0.2861, -1.38), (-0.3655, 0.2211, -1.389), (-0.7902, 0.2211, -1.389), (-0.8093, -0.05228, -1.495), (-0.3918, 0.4179, -1.509), (-0.5778, -0.364, -1.495), (-0.3464, -0.05228, -1.495), (-0.5778, 0.5764, -1.522), (-0.7639, 0.4179, -1.509), (0.7536, -0.05228, -1.586), (0.7448, -0.2861, -1.38), (0.7111, 0.4179, -1.333), (0.695, 0.5368, -1.56), (0.5778, 0.5368, -1.579), (0.5778, 0.5368, -1.374), (0.4607, 0.5368, -1.56), (0.4372, 0.4179, -1.582), (0.4167, -0.05228, -1.275), (0.4021, -0.2861, -1.558), (0.5778, -0.2861, -1.586), (0.5778, -0.2861, -1.275), (0.7185, 0.4179, -1.582), (0.739, -0.05228, -1.275), (0.4021, -0.05228, -1.586), (0.4446, 0.4179, -1.333), (0.5778, 0.2211, -1.256), (0.5778, 0.2211, -1.594), (0.3552, 0.2211, -1.558), (0.8005, 0.2211, -1.558), (0.7536, -0.2861, -1.558), (0.6936, 0.5368, -1.444), (0.4621, 0.5368, -1.444), (0.4109, -0.2861, -1.38), (0.3655, 0.2211, -1.389), (0.7902, 0.2211, -1.389), (0.8093, -0.05228, -1.495), (0.3918, 0.4179, -1.509), (0.5778, -0.364, -1.495), (0.3464, -0.05228, -1.495), (0.5778, 0.5764, -1.522), (0.7639, 0.4179, -1.509), (-0.708, -0.2254, -1.579), (-0.6989, -0.2254, -1.302), (-0.6716, 0.506, -1.575), (-0.6683, 0.506, -1.381), (-0.4477, -0.2254, -1.579), (-0.4568, -0.2254, -1.302), (-0.4841, 0.506, -1.575), (-0.4874, 0.506, -1.381), (-0.7448, 0.2211, -1.585), (-0.732, 0.2211, -1.289), (-0.4109, 0.2211, -1.585), (-0.4237, 0.2211, -1.289), (-0.7514, -0.2861, -1.495), (-0.6947, 0.5368, -1.519), (-0.461, 0.5368, -1.519), (-0.4043, -0.2861, -1.495), (-0.3578, 0.2211, -1.498), (-0.7979, 0.2211, -1.498), (0.708, -0.2254, -1.579), (0.6989, -0.2254, -1.302), (0.6716, 0.506, -1.575), (0.6683, 0.506, -1.381), (0.4477, -0.2254, -1.579), (0.4568, -0.2254, -1.302), (0.4841, 0.506, -1.575), (0.4874, 0.506, -1.381), (0.7448, 0.2211, -1.585), (0.732, 0.2211, -1.289), (0.4109, 0.2211, -1.585), (0.4237, 0.2211, -1.289), (0.7514, -0.2861, -1.495), (0.6947, 0.5368, -1.519), (0.461, 0.5368, -1.519), (0.4043, -0.2861, -1.495), (0.3578, 0.2211, -1.498), (0.7979, 0.2211, -1.498)], [], [(0, 1, 3, 2), (2, 3, 7, 6), (6, 7, 5, 4), (4, 5, 1, 0), (2, 6, 4, 0), (7, 3, 1, 5), (2137, 2200, 2250, 2194), (2137, 2194, 2242, 2171), (2137, 2171, 2236, 2190), (2137, 2190, 2246, 2200), (2138, 2199, 2246, 2190), (2138, 2190, 2236, 2174), (2138, 2174, 2240, 2191), (2138, 2191, 2247, 2199), (2139, 2198, 2249, 2193), (2139, 2193, 2244, 2177), (2139, 2177, 2238, 2192), (2139, 2192, 2248, 2198), (2140, 2197, 2248, 2192), (2140, 2192, 2238, 2180), (2140, 2180, 2234, 2170), (2140, 2170, 2245, 2197), (2141, 2169, 2241, 2186), (2141, 2186, 2243, 2183), (2141, 2183, 2237, 2179), (2141, 2179, 2233, 2169), (2142, 2177, 2244, 2185), (2142, 2185, 2242, 2182), (2142, 2182, 2234, 2180), (2142, 2180, 2238, 2177), (2143, 2184, 2240, 2174), (2143, 2174, 2236, 2171), (2143, 2171, 2242, 2185), (2143, 2185, 2244, 2184), (2144, 2181, 2235, 2173), (2144, 2173, 2239, 2176), (2144, 2176, 2243, 2186), (2144, 2186, 2241, 2181), (2145, 2196, 2247, 2191), (2145, 2191, 2240, 2184), (2145, 2184, 2244, 2193), (2145, 2193, 2249, 2196), (2146, 2195, 2245, 2170), (2146, 2170, 2234, 2182), (2146, 2182, 2242, 2194), (2146, 2194, 2250, 2195), (2147, 2169, 2233, 2189), (2147, 2189, 2245, 2195), (2147, 2195, 2250, 2188), (2147, 2188, 2241, 2169), (2148, 2176, 2239, 2175), (2148, 2175, 2247, 2196), (2148, 2196, 2249, 2187), (2148, 2187, 2243, 2176), (2149, 2179, 2237, 2178), (2149, 2178, 2248, 2197), (2149, 2197, 2245, 2189), (2149, 2189, 2233, 2179), (2150, 2183, 2243, 2187), (2150, 2187, 2249, 2198), (2150, 2198, 2248, 2178), (2150, 2178, 2237, 2183), (2151, 2173, 2235, 2172), (2151, 2172, 2246, 2199), (2151, 2199, 2247, 2175), (2151, 2175, 2239, 2173), (2152, 2181, 2241, 2188), (2152, 2188, 2250, 2200), (2152, 2200, 2246, 2172), (2152, 2172, 2235, 2181), (2153, 2226, 2268, 2232), (2153, 2232, 2264, 2222), (2153, 2222, 2254, 2203), (2153, 2203, 2260, 2226), (2154, 2222, 2264, 2231), (2154, 2231, 2265, 2223), (2154, 2223, 2258, 2206), (2154, 2206, 2254, 2222), (2155, 2225, 2267, 2230), (2155, 2230, 2266, 2224), (2155, 2224, 2256, 2209), (2155, 2209, 2262, 2225), (2156, 2224, 2266, 2229), (2156, 2229, 2263, 2202), (2156, 2202, 2252, 2212), (2156, 2212, 2256, 2224), (2157, 2218, 2259, 2201), (2157, 2201, 2251, 2211), (2157, 2211, 2255, 2215), (2157, 2215, 2261, 2218), (2158, 2217, 2262, 2209), (2158, 2209, 2256, 2212), (2158, 2212, 2252, 2214), (2158, 2214, 2260, 2217), (2159, 2206, 2258, 2216), (2159, 2216, 2262, 2217), (2159, 2217, 2260, 2203), (2159, 2203, 2254, 2206), (2160, 2205, 2253, 2213), (2160, 2213, 2259, 2218), (2160, 2218, 2261, 2208), (2160, 2208, 2257, 2205), (2161, 2223, 2265, 2228), (2161, 2228, 2267, 2225), (2161, 2225, 2262, 2216), (2161, 2216, 2258, 2223), (2162, 2202, 2263, 2227), (2162, 2227, 2268, 2226), (2162, 2226, 2260, 2214), (2162, 2214, 2252, 2202), (2163, 2221, 2251, 2201), (2163, 2201, 2259, 2220), (2163, 2220, 2268, 2227), (2163, 2227, 2263, 2221), (2164, 2207, 2257, 2208), (2164, 2208, 2261, 2219), (2164, 2219, 2267, 2228), (2164, 2228, 2265, 2207), (2165, 2210, 2255, 2211), (2165, 2211, 2251, 2221), (2165, 2221, 2263, 2229), (2165, 2229, 2266, 2210), (2166, 2219, 2261, 2215), (2166, 2215, 2255, 2210), (2166, 2210, 2266, 2230), (2166, 2230, 2267, 2219), (2167, 2204, 2253, 2205), (2167, 2205, 2257, 2207), (2167, 2207, 2265, 2231), (2167, 2231, 2264, 2204), (2168, 2220, 2259, 2213), (2168, 2213, 2253, 2204), (2168, 2204, 2264, 2232), (2168, 2232, 2268, 2220)])
me_cube_001.polygons.foreach_set('use_smooth', [True] * 134)
me_cube_001.polygons.foreach_set('material_index', [0, 0, 0, 0, 0, 0, 1, 1, 1, 1, 1, 1, 1, 1, 1, 1, 1, 1, 1, 1, 1, 1, 2, 2, 2, 2, 1, 1, 1, 1, 1, 1, 1, 1, 2, 2, 2, 2, 1, 1, 1, 1, 1, 1, 1, 1, 2, 2, 2, 2, 2, 2, 2, 2, 2, 2, 2, 2, 2, 2, 2, 2, 2, 2, 2, 2, 2, 2, 2, 2, 1, 1, 1, 1, 1, 1, 1, 1, 1, 1, 1, 1, 1, 1, 1, 1, 2, 2, 2, 2, 1, 1, 1, 1, 1, 1, 1, 1, 2, 2, 2, 2, 1, 1, 1, 1, 1, 1, 1, 1, 2, 2, 2, 2, 2, 2, 2, 2, 2, 2, 2, 2, 2, 2, 2, 2, 2, 2, 2, 2, 2, 2, 2, 2])
_k = set([(0, 1), (0, 2), (0, 4), (1, 3), (1, 5), (2, 3), (2, 6), (3, 7), (4, 5), (4, 6), (5, 7), (6, 7)])
me_cube_001.attributes.new('sharp_edge', 'BOOLEAN', 'EDGE').data.foreach_set('value', [ (min(e.vertices), max(e.vertices)) in _k for e in me_cube_001.edges])
me_cube_001.materials.append(mat_body)
me_cube_001.materials.append(mat_shoe)
me_cube_001.materials.append(mat_shoe_sole)
me_cube_001.use_remesh_preserve_volume = False
me_cube_001.use_remesh_preserve_attributes = False
me_cube_001.use_mirror_vertex_groups = False
me_cube_001.update()
me_cube_001.normals_split_custom_set([tuple(v) for v in zip(*[iter([-1.0, 0.0, 0.0, -1.0, 0.0, 0.0, -1.0, 0.0, 0.0, -1.0, 0.0, 0.0, 0.0, 1.0, 2.98e-08, 0.0, 1.0, 2.98e-08, 0.0, 1.0, 2.98e-08, 0.0, 1.0, 2.98e-08, 1.0, 0.0, 0.0, 1.0, 0.0, 0.0, 1.0, 0.0, 0.0, 1.0, 0.0, 0.0, 0.0, -1.0, -2.98e-08, 0.0, -1.0, -2.98e-08, 0.0, -1.0, -2.98e-08, 0.0, -1.0, -2.98e-08, 0.0, 2.98e-08, -1.0, 0.0, 2.98e-08, -1.0, 0.0, 2.98e-08, -1.0, 0.0, 2.98e-08, -1.0, 0.0, -2.98e-08, 1.0, 0.0, -2.98e-08, 1.0, 0.0, -2.98e-08, 1.0, 0.0, -2.98e-08, 1.0, -0.8937, 0.3577, 0.271, -0.9392, 0.3414, 0.03579, -0.9929, 0.1065, 0.05353, -0.9485, 0.1168, 0.2945, -0.8937, 0.3577, 0.271, -0.9485, 0.1168, 0.2945, -0.579, 0.1442, 0.8025, -0.5465, 0.386, 0.7432, -0.8937, 0.3577, 0.271, -0.5465, 0.386, 0.7432, -0.4233, 0.6533, 0.6277, -0.5995, 0.7649, 0.2355, -0.8937, 0.3577, 0.271, -0.5995, 0.7649, 0.2355, -0.6337, 0.7735, 0.0132, -0.9392, 0.3414, 0.03579, -7.527e-08, 0.9734, 0.229, -9.017e-08, 1.0, 0.002083, -0.6337, 0.7735, 0.0132, -0.5995, 0.7649, 0.2355, -7.527e-08, 0.9734, 0.229, -0.5995, 0.7649, 0.2355, -0.4233, 0.6533, 0.6277, -6.407e-08, 0.742, 0.6704, -7.527e-08, 0.9734, 0.229, -6.407e-08, 0.742, 0.6704, 0.4233, 0.6533, 0.6277, 0.5995, 0.7649, 0.2355, -7.527e-08, 0.9734, 0.229, 0.5995, 0.7649, 0.2355, 0.6337, 0.7735, 0.0132, -9.017e-08, 1.0, 0.002083, 0.9475, -0.09496, 0.3052, 0.9935, -0.09924, 0.05617, 0.9929, 0.1065, 0.05353, 0.9485, 0.1168, 0.2945, 0.9475, -0.09496, 0.3052, 0.9485, 0.1168, 0.2945, 0.579, 0.1442, 0.8025, 0.587, -0.07635, 0.806, 0.9475, -0.09496, 0.3052, 0.587, -0.07635, 0.806, 0.5219, -0.3703, 0.7684, 0.7238, -0.6115, 0.3197, 0.9475, -0.09496, 0.3052, 0.7238, -0.6115, 0.3197, 0.7694, -0.6378, 0.03445, 0.9935, -0.09924, 0.05617, 8.432e-08, -0.9422, 0.3352, 4.164e-08, -0.9999, 0.01046, 0.7694, -0.6378, 0.03445, 0.7238, -0.6115, 0.3197, 8.432e-08, -0.9422, 0.3352, 0.7238, -0.6115, 0.3197, 0.5219, -0.3703, 0.7684, 1.183e-08, -0.5336, 0.8458, 8.432e-08, -0.9422, 0.3352, 1.183e-08, -0.5336, 0.8458, -0.5219, -0.3703, 0.7684, -0.7238, -0.6115, 0.3197, 8.432e-08, -0.9422, 0.3352, -0.7238, -0.6115, 0.3197, -0.7694, -0.6378, 0.03445, 4.164e-08, -0.9999, 0.01046, -6.184e-08, -0.02102, -0.9998, -0.2465, -0.03643, -0.9685, -0.2524, 0.03156, -0.9671, 2.376e-09, 0.01498, -0.9999, -6.184e-08, -0.02102, -0.9998, 2.376e-09, 0.01498, -0.9999, 0.2524, 0.03156, -0.9671, 0.2465, -0.03643, -0.9685, -6.184e-08, -0.02102, -0.9998, 0.2465, -0.03643, -0.9685, 0.1992, -0.1392, -0.97, -4.882e-08, -0.2, -0.9798, -6.184e-08, -0.02102, -0.9998, -4.882e-08, -0.2, -0.9798, -0.1992, -0.1392, -0.97, -0.2465, -0.03643, -0.9685, -1.493e-08, -0.05787, 0.9983, 0.587, -0.07635, 0.806, 0.579, 0.1442, 0.8025, -9.857e-09, 0.147, 0.9891, -1.493e-08, -0.05787, 0.9983, -9.857e-09, 0.147, 0.9891, -0.579, 0.1442, 0.8025, -0.587, -0.07635, 0.806, -1.493e-08, -0.05787, 0.9983, -0.587, -0.07635, 0.806, -0.5219, -0.3703, 0.7684, 1.183e-08, -0.5336, 0.8458, -1.493e-08, -0.05787, 0.9983, 1.183e-08, -0.5336, 0.8458, 0.5219, -0.3703, 0.7684, 0.587, -0.07635, 0.806, -6.988e-08, 0.38, 0.925, 0.5465, 0.386, 0.7432, 0.4233, 0.6533, 0.6277, -6.407e-08, 0.742, 0.6704, -6.988e-08, 0.38, 0.925, -6.407e-08, 0.742, 0.6704, -0.4233, 0.6533, 0.6277, -0.5465, 0.386, 0.7432, -6.988e-08, 0.38, 0.925, -0.5465, 0.386, 0.7432, -0.579, 0.1442, 0.8025, -9.857e-09, 0.147, 0.9891, -6.988e-08, 0.38, 0.925, -9.857e-09, 0.147, 0.9891, 0.579, 0.1442, 0.8025, 0.5465, 0.386, 0.7432, 5.949e-09, 0.06037, -0.9982, -0.2486, 0.1178, -0.9614, -0.1886, 0.2309, -0.9545, 2.57e-08, 0.2702, -0.9628, 5.949e-09, 0.06037, -0.9982, 2.57e-08, 0.2702, -0.9628, 0.1886, 0.2309, -0.9545, 0.2486, 0.1178, -0.9614, 5.949e-09, 0.06037, -0.9982, 0.2486, 0.1178, -0.9614, 0.2524, 0.03156, -0.9671, 2.376e-09, 0.01498, -0.9999, 5.949e-09, 0.06037, -0.9982, 2.376e-09, 0.01498, -0.9999, -0.2524, 0.03156, -0.9671, -0.2486, 0.1178, -0.9614, 0.8937, 0.3577, 0.271, 0.9392, 0.3414, 0.03579, 0.6337, 0.7735, 0.0132, 0.5995, 0.7649, 0.2355, 0.8937, 0.3577, 0.271, 0.5995, 0.7649, 0.2355, 0.4233, 0.6533, 0.6277, 0.5465, 0.386, 0.7432, 0.8937, 0.3577, 0.271, 0.5465, 0.386, 0.7432, 0.579, 0.1442, 0.8025, 0.9485, 0.1168, 0.2945, 0.8937, 0.3577, 0.271, 0.9485, 0.1168, 0.2945, 0.9929, 0.1065, 0.05353, 0.9392, 0.3414, 0.03579, -0.9475, -0.09496, 0.3052, -0.9935, -0.09924, 0.05617, -0.7694, -0.6378, 0.03445, -0.7238, -0.6115, 0.3197, -0.9475, -0.09496, 0.3052, -0.7238, -0.6115, 0.3197, -0.5219, -0.3703, 0.7684, -0.587, -0.07635, 0.806, -0.9475, -0.09496, 0.3052, -0.587, -0.07635, 0.806, -0.579, 0.1442, 0.8025, -0.9485, 0.1168, 0.2945, -0.9475, -0.09496, 0.3052, -0.9485, 0.1168, 0.2945, -0.9929, 0.1065, 0.05353, -0.9935, -0.09924, 0.05617, -0.8582, -0.08761, -0.5057, -0.2465, -0.03643, -0.9685, -0.1992, -0.1392, -0.97, -0.6612, -0.5563, -0.5032, -0.8582, -0.08761, -0.5057, -0.6612, -0.5563, -0.5032, -0.7694, -0.6378, 0.03445, -0.9935, -0.09924, 0.05617, -0.8582, -0.08761, -0.5057, -0.9935, -0.09924, 0.05617, -0.9929, 0.1065, 0.05353, -0.8584, 0.09157, -0.5047, -0.8582, -0.08761, -0.5057, -0.8584, 0.09157, -0.5047, -0.2524, 0.03156, -0.9671, -0.2465, -0.03643, -0.9685, 0.8173, 0.2929, -0.4962, 0.2486, 0.1178, -0.9614, 0.1886, 0.2309, -0.9545, 0.5512, 0.6746, -0.4911, 0.8173, 0.2929, -0.4962, 0.5512, 0.6746, -0.4911, 0.6337, 0.7735, 0.0132, 0.9392, 0.3414, 0.03579, 0.8173, 0.2929, -0.4962, 0.9392, 0.3414, 0.03579, 0.9929, 0.1065, 0.05353, 0.8584, 0.09157, -0.5047, 0.8173, 0.2929, -0.4962, 0.8584, 0.09157, -0.5047, 0.2524, 0.03156, -0.9671, 0.2486, 0.1178, -0.9614, -1.786e-08, -0.848, -0.53, -4.882e-08, -0.2, -0.9798, 0.1992, -0.1392, -0.97, 0.6612, -0.5563, -0.5032, -1.786e-08, -0.848, -0.53, 0.6612, -0.5563, -0.5032, 0.7694, -0.6378, 0.03445, 4.164e-08, -0.9999, 0.01046, -1.786e-08, -0.848, -0.53, 4.164e-08, -0.9999, 0.01046, -0.7694, -0.6378, 0.03445, -0.6612, -0.5563, -0.5032, -1.786e-08, -0.848, -0.53, -0.6612, -0.5563, -0.5032, -0.1992, -0.1392, -0.97, -4.882e-08, -0.2, -0.9798, 0.8582, -0.08761, -0.5057, 0.2465, -0.03643, -0.9685, 0.2524, 0.03156, -0.9671, 0.8584, 0.09157, -0.5047, 0.8582, -0.08761, -0.5057, 0.8584, 0.09157, -0.5047, 0.9929, 0.1065, 0.05353, 0.9935, -0.09924, 0.05617, 0.8582, -0.08761, -0.5057, 0.9935, -0.09924, 0.05617, 0.7694, -0.6378, 0.03445, 0.6612, -0.5563, -0.5032, 0.8582, -0.08761, -0.5057, 0.6612, -0.5563, -0.5032, 0.1992, -0.1392, -0.97, 0.2465, -0.03643, -0.9685, -6.508e-09, 0.8612, -0.5082, 2.57e-08, 0.2702, -0.9628, -0.1886, 0.2309, -0.9545, -0.5512, 0.6746, -0.4911, -6.508e-09, 0.8612, -0.5082, -0.5512, 0.6746, -0.4911, -0.6337, 0.7735, 0.0132, -9.017e-08, 1.0, 0.002083, -6.508e-09, 0.8612, -0.5082, -9.017e-08, 1.0, 0.002083, 0.6337, 0.7735, 0.0132, 0.5512, 0.6746, -0.4911, -6.508e-09, 0.8612, -0.5082, 0.5512, 0.6746, -0.4911, 0.1886, 0.2309, -0.9545, 2.57e-08, 0.2702, -0.9628, -0.8173, 0.2929, -0.4962, -0.2486, 0.1178, -0.9614, -0.2524, 0.03156, -0.9671, -0.8584, 0.09157, -0.5047, -0.8173, 0.2929, -0.4962, -0.8584, 0.09157, -0.5047, -0.9929, 0.1065, 0.05353, -0.9392, 0.3414, 0.03579, -0.8173, 0.2929, -0.4962, -0.9392, 0.3414, 0.03579, -0.6337, 0.7735, 0.0132, -0.5512, 0.6746, -0.4911, -0.8173, 0.2929, -0.4962, -0.5512, 0.6746, -0.4911, -0.1886, 0.2309, -0.9545, -0.2486, 0.1178, -0.9614, 0.8937, 0.3577, 0.271, 0.9485, 0.1168, 0.2945, 0.9929, 0.1065, 0.05353, 0.9392, 0.3414, 0.03579, 0.8937, 0.3577, 0.271, 0.9392, 0.3414, 0.03579, 0.6337, 0.7735, 0.0132, 0.5995, 0.7649, 0.2355, 0.8937, 0.3577, 0.271, 0.5995, 0.7649, 0.2355, 0.4233, 0.6533, 0.6277, 0.5465, 0.386, 0.7432, 0.8937, 0.3577, 0.271, 0.5465, 0.386, 0.7432, 0.579, 0.1442, 0.8025, 0.9485, 0.1168, 0.2945, -5.914e-08, 0.9734, 0.229, 0.5995, 0.7649, 0.2355, 0.6337, 0.7735, 0.0132, -1.002e-07, 1.0, 0.002083, -5.914e-08, 0.9734, 0.229, -1.002e-07, 1.0, 0.002083, -0.6337, 0.7735, 0.0132, -0.5995, 0.7649, 0.2355, -5.914e-08, 0.9734, 0.229, -0.5995, 0.7649, 0.2355, -0.4233, 0.6533, 0.6277, -3.737e-08, 0.742, 0.6704, -5.914e-08, 0.9734, 0.229, -3.737e-08, 0.742, 0.6704, 0.4233, 0.6533, 0.6277, 0.5995, 0.7649, 0.2355, -0.9475, -0.09496, 0.3052, -0.9485, 0.1168, 0.2945, -0.9929, 0.1065, 0.05353, -0.9935, -0.09924, 0.05617, -0.9475, -0.09496, 0.3052, -0.9935, -0.09924, 0.05617, -0.7694, -0.6378, 0.03445, -0.7238, -0.6115, 0.3197, -0.9475, -0.09496, 0.3052, -0.7238, -0.6115, 0.3197, -0.5219, -0.3703, 0.7684, -0.587, -0.07635, 0.806, -0.9475, -0.09496, 0.3052, -0.587, -0.07635, 0.806, -0.579, 0.1442, 0.8025, -0.9485, 0.1168, 0.2945, -8.432e-08, -0.9422, 0.3352, -0.7238, -0.6115, 0.3197, -0.7694, -0.6378, 0.03445, -3.123e-08, -0.9999, 0.01046, -8.432e-08, -0.9422, 0.3352, -3.123e-08, -0.9999, 0.01046, 0.7694, -0.6378, 0.03445, 0.7238, -0.6115, 0.3197, -8.432e-08, -0.9422, 0.3352, 0.7238, -0.6115, 0.3197, 0.5219, -0.3703, 0.7684, 7.097e-08, -0.5336, 0.8458, -8.432e-08, -0.9422, 0.3352, 7.097e-08, -0.5336, 0.8458, -0.5219, -0.3703, 0.7684, -0.7238, -0.6115, 0.3197, -1.201e-07, -0.02102, -0.9998, -1.639e-07, 0.01498, -0.9999, 0.2524, 0.03156, -0.9671, 0.2465, -0.03643, -0.9685, -1.201e-07, -0.02102, -0.9998, 0.2465, -0.03643, -0.9685, 0.1992, -0.1392, -0.97, -5.101e-07, -0.2, -0.9798, -1.201e-07, -0.02102, -0.9998, -5.101e-07, -0.2, -0.9798, -0.1992, -0.1392, -0.97, -0.2465, -0.03643, -0.9685, -1.201e-07, -0.02102, -0.9998, -0.2465, -0.03643, -0.9685, -0.2524, 0.03156, -0.9671, -1.639e-07, 0.01498, -0.9999, -6.472e-08, -0.05787, 0.9983, -2.119e-07, 0.147, 0.9891, -0.579, 0.1442, 0.8025, -0.587, -0.07635, 0.806, -6.472e-08, -0.05787, 0.9983, -0.587, -0.07635, 0.806, -0.5219, -0.3703, 0.7684, 7.097e-08, -0.5336, 0.8458, -6.472e-08, -0.05787, 0.9983, 7.097e-08, -0.5336, 0.8458, 0.5219, -0.3703, 0.7684, 0.587, -0.07635, 0.806, -6.472e-08, -0.05787, 0.9983, 0.587, -0.07635, 0.806, 0.579, 0.1442, 0.8025, -2.119e-07, 0.147, 0.9891, 4.991e-09, 0.38, 0.925, -3.737e-08, 0.742, 0.6704, -0.4233, 0.6533, 0.6277, -0.5465, 0.386, 0.7432, 4.991e-09, 0.38, 0.925, -0.5465, 0.386, 0.7432, -0.579, 0.1442, 0.8025, -2.119e-07, 0.147, 0.9891, 4.991e-09, 0.38, 0.925, -2.119e-07, 0.147, 0.9891, 0.579, 0.1442, 0.8025, 0.5465, 0.386, 0.7432, 4.991e-09, 0.38, 0.925, 0.5465, 0.386, 0.7432, 0.4233, 0.6533, 0.6277, -3.737e-08, 0.742, 0.6704, -2.499e-08, 0.06037, -0.9982, -6.854e-08, 0.2702, -0.9628, 0.1886, 0.2309, -0.9545, 0.2486, 0.1178, -0.9614, -2.499e-08, 0.06037, -0.9982, 0.2486, 0.1178, -0.9614, 0.2524, 0.03156, -0.9671, -1.639e-07, 0.01498, -0.9999, -2.499e-08, 0.06037, -0.9982, -1.639e-07, 0.01498, -0.9999, -0.2524, 0.03156, -0.9671, -0.2486, 0.1178, -0.9614, -2.499e-08, 0.06037, -0.9982, -0.2486, 0.1178, -0.9614, -0.1886, 0.2309, -0.9545, -6.854e-08, 0.2702, -0.9628, -0.8937, 0.3577, 0.271, -0.5995, 0.7649, 0.2355, -0.6337, 0.7735, 0.0132, -0.9392, 0.3414, 0.03579, -0.8937, 0.3577, 0.271, -0.9392, 0.3414, 0.03579, -0.9929, 0.1065, 0.05353, -0.9485, 0.1168, 0.2945, -0.8937, 0.3577, 0.271, -0.9485, 0.1168, 0.2945, -0.579, 0.1442, 0.8025, -0.5465, 0.386, 0.7432, -0.8937, 0.3577, 0.271, -0.5465, 0.386, 0.7432, -0.4233, 0.6533, 0.6277, -0.5995, 0.7649, 0.2355, 0.9475, -0.09496, 0.3052, 0.7238, -0.6115, 0.3197, 0.7694, -0.6378, 0.03445, 0.9935, -0.09924, 0.05617, 0.9475, -0.09496, 0.3052, 0.9935, -0.09924, 0.05617, 0.9929, 0.1065, 0.05353, 0.9485, 0.1168, 0.2945, 0.9475, -0.09496, 0.3052, 0.9485, 0.1168, 0.2945, 0.579, 0.1442, 0.8025, 0.587, -0.07635, 0.806, 0.9475, -0.09496, 0.3052, 0.587, -0.07635, 0.806, 0.5219, -0.3703, 0.7684, 0.7238, -0.6115, 0.3197, 0.8582, -0.08761, -0.5057, 0.6612, -0.5563, -0.5032, 0.1992, -0.1392, -0.97, 0.2465, -0.03643, -0.9685, 0.8582, -0.08761, -0.5057, 0.2465, -0.03643, -0.9685, 0.2524, 0.03156, -0.9671, 0.8584, 0.09157, -0.5047, 0.8582, -0.08761, -0.5057, 0.8584, 0.09157, -0.5047, 0.9929, 0.1065, 0.05353, 0.9935, -0.09924, 0.05617, 0.8582, -0.08761, -0.5057, 0.9935, -0.09924, 0.05617, 0.7694, -0.6378, 0.03445, 0.6612, -0.5563, -0.5032, -0.8173, 0.2929, -0.4962, -0.5512, 0.6746, -0.4911, -0.1886, 0.2309, -0.9545, -0.2486, 0.1178, -0.9614, -0.8173, 0.2929, -0.4962, -0.2486, 0.1178, -0.9614, -0.2524, 0.03156, -0.9671, -0.8584, 0.09157, -0.5047, -0.8173, 0.2929, -0.4962, -0.8584, 0.09157, -0.5047, -0.9929, 0.1065, 0.05353, -0.9392, 0.3414, 0.03579, -0.8173, 0.2929, -0.4962, -0.9392, 0.3414, 0.03579, -0.6337, 0.7735, 0.0132, -0.5512, 0.6746, -0.4911, -3.857e-07, -0.848, -0.53, -0.6612, -0.5563, -0.5032, -0.1992, -0.1392, -0.97, -5.101e-07, -0.2, -0.9798, -3.857e-07, -0.848, -0.53, -5.101e-07, -0.2, -0.9798, 0.1992, -0.1392, -0.97, 0.6612, -0.5563, -0.5032, -3.857e-07, -0.848, -0.53, 0.6612, -0.5563, -0.5032, 0.7694, -0.6378, 0.03445, -3.123e-08, -0.9999, 0.01046, -3.857e-07, -0.848, -0.53, -3.123e-08, -0.9999, 0.01046, -0.7694, -0.6378, 0.03445, -0.6612, -0.5563, -0.5032, -0.8582, -0.08761, -0.5057, -0.8584, 0.09157, -0.5047, -0.2524, 0.03156, -0.9671, -0.2465, -0.03643, -0.9685, -0.8582, -0.08761, -0.5057, -0.2465, -0.03643, -0.9685, -0.1992, -0.1392, -0.97, -0.6612, -0.5563, -0.5032, -0.8582, -0.08761, -0.5057, -0.6612, -0.5563, -0.5032, -0.7694, -0.6378, 0.03445, -0.9935, -0.09924, 0.05617, -0.8582, -0.08761, -0.5057, -0.9935, -0.09924, 0.05617, -0.9929, 0.1065, 0.05353, -0.8584, 0.09157, -0.5047, -1.562e-07, 0.8612, -0.5082, 0.5512, 0.6746, -0.4911, 0.1886, 0.2309, -0.9545, -6.854e-08, 0.2702, -0.9628, -1.562e-07, 0.8612, -0.5082, -6.854e-08, 0.2702, -0.9628, -0.1886, 0.2309, -0.9545, -0.5512, 0.6746, -0.4911, -1.562e-07, 0.8612, -0.5082, -0.5512, 0.6746, -0.4911, -0.6337, 0.7735, 0.0132, -1.002e-07, 1.0, 0.002083, -1.562e-07, 0.8612, -0.5082, -1.002e-07, 1.0, 0.002083, 0.6337, 0.7735, 0.0132, 0.5512, 0.6746, -0.4911, 0.8173, 0.2929, -0.4962, 0.8584, 0.09157, -0.5047, 0.2524, 0.03156, -0.9671, 0.2486, 0.1178, -0.9614, 0.8173, 0.2929, -0.4962, 0.2486, 0.1178, -0.9614, 0.1886, 0.2309, -0.9545, 0.5512, 0.6746, -0.4911, 0.8173, 0.2929, -0.4962, 0.5512, 0.6746, -0.4911, 0.6337, 0.7735, 0.0132, 0.9392, 0.3414, 0.03579, 0.8173, 0.2929, -0.4962, 0.9392, 0.3414, 0.03579, 0.9929, 0.1065, 0.05353, 0.8584, 0.09157, -0.5047])] * 3)])
arm_cube_character_rig = bpy.data.armatures.new('Cube_character_rig')  # bones are not reproduced

# ---- objects
ob_cube_character_rig = bpy.data.objects.new('Cube_character_rig', arm_cube_character_rig)
ob_cube_character = bpy.data.objects.new('Cube_character', me_cube_001)
ob_lamp = bpy.data.objects.new('Lamp', light_lamp)
ob_camera = bpy.data.objects.new('Camera', cam_camera)

# ---- transforms, parenting, visibility, modifiers, constraints
ob_cube_character_rig.location = (5.96e-08, 0.02751, 1.107)
ob_cube_character_rig.lineart.crease_threshold = 0.0
ob_cube_character.parent = ob_cube_character_rig
ob_cube_character.location = (-6.617e-24, -1.904e-09, -1.204e-07)
ob_cube_character.color = (0.8, 0.8, 0.8, 1.0)
ob_cube_character.lineart.crease_threshold = 0.0
_vg = ob_cube_character.vertex_groups.new(name='Feet_left')
_vg.add([2137, 2138, 2139, 2140, 2141, 2142, 2143, 2144, 2145, 2146, 2147, 2148, 2149, 2150, 2151, 2152, 2169, 2170, 2171, 2172, 2173, 2174, 2175, 2176, 2177, 2178, 2179, 2180, 2181, 2182, 2183, 2184, 2185, 2186, 2187, 2188, 2189, 2190, 2191, 2192, 2193, 2194, 2195, 2196, 2197, 2198, 2199, 2200, 2233, 2234, 2235, 2236, 2237, 2238, 2239, 2240, 2241, 2242, 2243, 2244, 2245, 2246, 2247, 2248, 2249, 2250], 1.0, 'REPLACE')
_vg = ob_cube_character.vertex_groups.new(name='Feet_right')
_vg.add([2153, 2154, 2155, 2156, 2157, 2158, 2159, 2160, 2161, 2162, 2163, 2164, 2165, 2166, 2167, 2168, 2201, 2202, 2203, 2204, 2205, 2206, 2207, 2208, 2209, 2210, 2211, 2212, 2213, 2214, 2215, 2216, 2217, 2218, 2219, 2220, 2221, 2222, 2223, 2224, 2225, 2226, 2227, 2228, 2229, 2230, 2231, 2232, 2251, 2252, 2253, 2254, 2255, 2256, 2257, 2258, 2259, 2260, 2261, 2262, 2263, 2264, 2265, 2266, 2267, 2268], 1.0, 'REPLACE')
_vg = ob_cube_character.vertex_groups.new(name='Body')
_vg.add([0, 1, 2, 3, 4, 5, 6, 7], 1.0, 'REPLACE')
_m = ob_cube_character.modifiers.new('Cube_character_rig', 'ARMATURE')
_m.object = ob_cube_character_rig
ob_lamp.location = (4.076, 1.005, 5.904)
ob_lamp.rotation_euler = (0.6503, 0.05522, 1.866)
ob_lamp.lock_rotations_4d = False
ob_lamp.empty_display_type = 'ARROWS'
ob_lamp.color = (0.0, 0.0, 0.0, 0.0)
ob_lamp.lineart.crease_threshold = 0.0
ob_camera.location = (7.481, -6.508, 5.344)
ob_camera.rotation_euler = (1.109, 0.0, 0.8149)
ob_camera.lock_rotations_4d = False
ob_camera.empty_display_type = 'ARROWS'
ob_camera.color = (0.0, 0.0, 0.0, 0.0)
ob_camera.display_type = 'WIRE'
ob_camera.lineart.crease_threshold = 0.0

# ---- collection membership
col_collection_1.objects.link(ob_cube_character_rig)
col_collection_1.objects.link(ob_cube_character)
col_collection_1.objects.link(ob_lamp)
col_collection_1.objects.link(ob_camera)

# ---- scene / render settings (as saved in the file)
scene.camera = ob_camera
scene.frame_start = 1; scene.frame_end = 250; scene.frame_set(1)
scene.render.engine = 'BLENDER_EEVEE_NEXT'
scene.render.resolution_percentage = 50
scene.render.dither_intensity = 0.0
scene.cycles.use_denoising = False
scene.cycles.samples = 128
scene.cycles.sampling_pattern = 'TABULATED_SOBOL'
scene.cycles.use_adaptive_sampling = False
scene.cycles.use_light_tree = False
scene.cycles.blur_glossy = 0.0
scene.cycles.sample_clamp_indirect = 0.0
scene.view_settings.view_transform = 'Standard'
bpy.context.view_layer.update()
